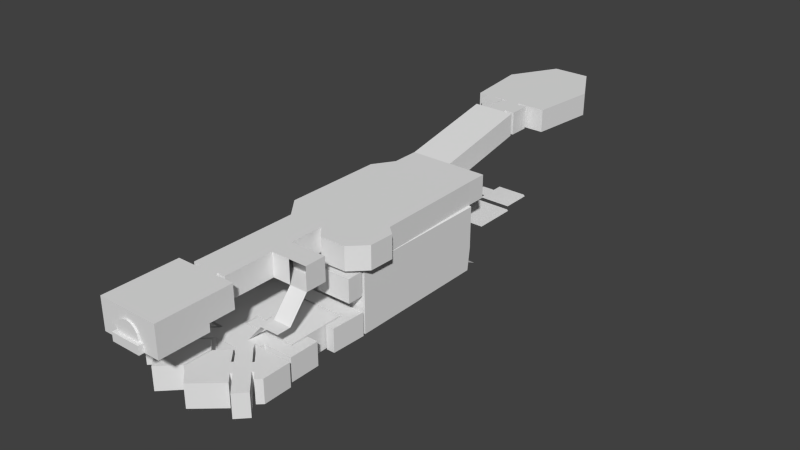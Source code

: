 # Source: Serenity.blend  (saved by Blender 2.76.0; exported with 4.5.12 LTS)
import bpy
from mathutils import Matrix  # noqa: F401  (used for matrix-valued properties, if any)

bpy.ops.wm.read_factory_settings(use_empty=True)
scene = bpy.context.scene
scene.name = 'Scene'

# ---- collections
col_collection_1 = bpy.data.collections.new('Collection 1'); scene.collection.children.link(col_collection_1)
col_collection_2 = bpy.data.collections.new('Collection 2'); scene.collection.children.link(col_collection_2)
col_collection_3 = bpy.data.collections.new('Collection 3'); scene.collection.children.link(col_collection_3)

# ---- world
world_world = bpy.data.worlds.new('World'); scene.world = world_world
world_world.color = (0.05088, 0.05088, 0.05088)
world_world.use_sun_shadow = False
world_world.sun_shadow_jitter_overblur = 0.0
world_world.cycles.sampling_method = 'MANUAL'
world_world.cycles.sample_map_resolution = 256

# ---- meshes
me_cube_001 = bpy.data.meshes.new('Cube.001')
me_cube_001.from_pydata([(-2.088, -0.4175, -0.08212), (-2.088, -0.4175, -0.003837), (-1.665, 0.4175, -0.08212), (-1.665, 0.4175, 0.1681), (-1.535, -1.126, -0.08212), (-1.535, -1.126, -0.003837), (-0.7666, -0.7025, -0.08212), (-0.7666, -0.7025, 0.1681), (-3.361, -0.4175, -0.08212), (-3.361, -0.4175, -0.003837), (-3.784, 0.4175, -0.08212), (-3.784, 0.4175, 0.1681), (-3.917, -1.08, -0.08212), (-3.917, -1.08, -0.003837), (-4.65, -0.6584, -0.08212), (-4.65, -0.6584, 0.1681), (-1.535, -1.762, -0.003837), (-1.535, -1.762, -0.08212), (-0.7666, -1.762, -0.08212), (-0.7666, -1.762, 0.1681), (-2.052, -0.36, -0.08212), (-1.683, 0.3708, -0.08212), (-1.478, -1.092, -0.08212), (-0.8357, -0.7394, -0.08212), (-3.386, -0.3722, -0.08212), (-3.745, 0.3506, -0.08212), (-3.931, -0.9878, -0.08212), (-4.529, -0.6532, -0.08212), (-0.8357, -1.7, -0.08212), (-1.466, -1.7, -0.08212), (-2.052, -0.36, -0.9237), (-1.683, 0.3708, -0.9237), (-1.478, -1.092, -0.9237), (-0.8357, -0.7394, -0.9237), (-3.386, -0.3722, -0.9237), (-3.745, 0.3506, -0.9237), (-3.931, -0.9878, -0.9237), (-4.529, -0.6532, -0.9237), (-0.8357, -1.7, -0.9237), (-1.466, -1.7, -0.9237)], [], [(3, 1, 0, 2), (2, 10, 11, 3), (9, 8, 0, 1), (7, 5, 4, 6), (5, 1, 0, 4), (7, 3, 1, 5), (3, 7, 6, 2), (0, 8, 24, 20), (11, 9, 1, 3), (11, 10, 8, 9), (15, 14, 12, 13), (13, 12, 8, 9), (15, 13, 9, 11), (11, 10, 14, 15), (2, 6, 23, 21), (10, 2, 21, 25), (19, 18, 6, 7), (5, 4, 17, 16), (7, 5, 16, 19), (17, 18, 19, 16), (6, 18, 28, 23), (27, 25, 35, 37), (22, 20, 30, 32), (29, 22, 32, 39), (26, 27, 37, 36), (4, 0, 20, 22), (18, 17, 29, 28), (8, 12, 26, 24), (14, 10, 25, 27), (17, 4, 22, 29), (12, 14, 27, 26), (20, 24, 34, 30), (23, 28, 38, 33), (25, 21, 31, 35), (24, 26, 36, 34), (21, 23, 33, 31), (28, 29, 39, 38)])
_uv = me_cube_001.uv_layers.new(name='UVMap')
_uv.uv.foreach_set('vector', [0.3756, 0.9418, 0.188, 0.9074, 0.188, 0.8917, 0.3756, 0.8917, 0.6935, 0.5443, 0.4076, 0.7308, 0.3908, 0.6905, 0.6642, 0.5086, 0.2652, 0.5262, 0.2477, 0.5147, 0.5083, 0.3204, 0.5185, 0.3368, 0.5517, 0.9418, 0.3759, 0.9074, 0.3759, 0.8917, 0.5517, 0.8917, 0.7154, 0.2422, 0.5188, 0.3366, 0.5083, 0.3204, 0.7113, 0.224, 0.8005, 0.366, 0.665, 0.5079, 0.5188, 0.3366, 0.7154, 0.2422, 0.665, 0.5079, 0.8005, 0.366, 0.8346, 0.3873, 0.6935, 0.5443, 0.5083, 0.3204, 0.2477, 0.5147, 0.2394, 0.5103, 0.5013, 0.304, 0.3908, 0.6905, 0.2652, 0.5262, 0.5185, 0.3368, 0.6642, 0.5086, 0.1878, 0.8917, 0.1878, 0.9418, 0.0001232, 0.9418, 0.0001232, 0.9261, 0.2849, 0.6954, 0.2769, 0.7151, 0.2239, 0.6669, 0.2343, 0.6647, 0.2343, 0.6647, 0.2239, 0.6669, 0.2477, 0.5147, 0.2649, 0.5264, 0.2849, 0.6954, 0.2343, 0.6647, 0.2649, 0.5264, 0.3899, 0.691, 0.3899, 0.691, 0.4076, 0.7308, 0.2769, 0.7151, 0.2849, 0.6954, 0.6935, 0.5443, 0.8346, 0.3873, 0.8419, 0.3886, 0.6987, 0.5492, 0.4076, 0.7308, 0.6935, 0.5443, 0.6987, 0.5492, 0.4116, 0.7395, 0.8167, 0.2874, 0.8366, 0.2834, 0.8346, 0.3873, 0.8012, 0.3653, 0.7157, 0.242, 0.7113, 0.224, 0.8036, 0.2444, 0.8004, 0.2507, 0.8012, 0.3653, 0.7157, 0.242, 0.8004, 0.2507, 0.8167, 0.2874, 0.8036, 0.2444, 0.8366, 0.2834, 0.8167, 0.2874, 0.8004, 0.2507, 0.8346, 0.3873, 0.8366, 0.2834, 0.8437, 0.28, 0.8419, 0.3886, 0.2692, 0.7215, 0.4116, 0.7395, 0.4358, 0.8914, 0.1618, 0.8606, 0.708, 0.2138, 0.5013, 0.304, 0.3611, 0.06419, 0.714, 0.0001232, 0.8068, 0.2409, 0.708, 0.2138, 0.714, 0.0001232, 0.8975, 0.08234, 0.2166, 0.6689, 0.2692, 0.7215, 0.1618, 0.8606, 0.02935, 0.7315, 0.7113, 0.224, 0.5083, 0.3204, 0.5013, 0.304, 0.708, 0.2138, 0.8366, 0.2834, 0.8036, 0.2444, 0.8068, 0.2409, 0.8437, 0.28, 0.2477, 0.5147, 0.2239, 0.6669, 0.2166, 0.6689, 0.2394, 0.5103, 0.2769, 0.7151, 0.4076, 0.7308, 0.4116, 0.7395, 0.2692, 0.7215, 0.8036, 0.2444, 0.7113, 0.224, 0.708, 0.2138, 0.8068, 0.2409, 0.2239, 0.6669, 0.2769, 0.7151, 0.2692, 0.7215, 0.2166, 0.6689, 0.5013, 0.304, 0.2394, 0.5103, 0.0001232, 0.4346, 0.3611, 0.06419, 0.8419, 0.3886, 0.8437, 0.28, 0.9999, 0.2065, 0.9999, 0.4379, 0.4116, 0.7395, 0.6987, 0.5492, 0.8051, 0.6771, 0.4358, 0.8914, 0.2394, 0.5103, 0.2166, 0.6689, 0.02935, 0.7315, 0.0001232, 0.4346, 0.6987, 0.5492, 0.8419, 0.3886, 0.9999, 0.4379, 0.8051, 0.6771, 0.8437, 0.28, 0.8068, 0.2409, 0.8975, 0.08234, 0.9999, 0.2065])
me_cube_001.use_remesh_preserve_volume = False
me_cube_001.use_remesh_preserve_attributes = False
me_cube_001.use_mirror_vertex_groups = False
me_cube_001.update()
me_cube = bpy.data.meshes.new('Cube')
me_cube.from_pydata([(-1.938, -4.252, -0.07535), (-1.938, -4.252, 1.0), (-1.938, 0.8127, -0.07535), (-1.938, 0.8127, 1.0), (1.938, -4.252, -0.07535), (1.938, -4.252, 1.0), (1.938, 0.8127, -0.07535), (1.938, 0.8127, 1.0), (1.192e-07, 0.6942, 2.88), (1.192e-07, -3.832, 2.88), (0.5846, 0.6942, 2.764), (0.5846, -3.832, 2.764), (1.08, 0.6942, 2.433), (1.08, -3.832, 2.433), (1.411, 0.6942, 1.937), (1.411, -3.832, 1.937), (1.528, 0.6942, 1.353), (1.528, -3.832, 1.353), (1.411, 0.6942, 0.7682), (1.411, -3.832, 0.7682), (1.08, 0.6942, 0.2726), (1.08, -3.832, 0.2726), (0.5846, 0.6942, -0.05852), (0.5846, -3.832, -0.05852), (3.499e-07, 0.6942, -0.1748), (3.499e-07, -3.832, -0.1748), (-0.5846, 0.6942, -0.05852), (-0.5846, -3.832, -0.05852), (-1.08, 0.6942, 0.2726), (-1.08, -3.832, 0.2726), (-1.411, 0.6942, 0.7682), (-1.411, -3.832, 0.7682), (-1.528, 0.6942, 1.353), (-1.528, -3.832, 1.353), (-1.411, 0.6942, 1.937), (-1.411, -3.832, 1.937), (-1.08, 0.6942, 2.433), (-1.08, -3.832, 2.433), (-0.5846, 0.6942, 2.764), (-0.5846, -3.832, 2.764)], [], [(1, 3, 2, 0), (3, 7, 6, 2), (7, 5, 4, 6), (5, 1, 0, 4), (0, 2, 6, 4), (5, 7, 3, 1), (8, 9, 11, 10), (10, 11, 13, 12), (12, 13, 15, 14), (14, 15, 17, 16), (16, 17, 19, 18), (18, 19, 21, 20), (20, 21, 23, 22), (22, 23, 25, 24), (24, 25, 27, 26), (26, 27, 29, 28), (28, 29, 31, 30), (30, 31, 33, 32), (32, 33, 35, 34), (34, 35, 37, 36), (11, 9, 39, 37, 35, 33, 31, 29, 27, 25, 23, 21, 19, 17, 15, 13), (38, 39, 9, 8), (36, 37, 39, 38), (8, 10, 12, 14, 16, 18, 20, 22, 24, 26, 28, 30, 32, 34, 36, 38)])
_uv = me_cube.uv_layers.new(name='UVMap')
_uv.uv.foreach_set('vector', [0.0, 0.0, 1.0, 0.0, 1.0, 1.0, 0.0, 1.0, 0.0, 0.0, 1.0, 0.0, 1.0, 1.0, 0.0, 1.0, 0.0, 0.0, 1.0, 0.0, 1.0, 1.0, 0.0, 1.0, 0.0, 0.0, 1.0, 0.0, 1.0, 1.0, 0.0, 1.0, 0.0, 0.0, 1.0, 0.0, 1.0, 1.0, 0.0, 1.0, 0.0, 0.0, 1.0, 0.0, 1.0, 1.0, 0.0, 1.0, 0.0, 0.0, 1.0, 0.0, 1.0, 1.0, 0.0, 1.0, 0.0, 0.0, 1.0, 0.0, 1.0, 1.0, 0.0, 1.0, 0.0, 0.0, 1.0, 0.0, 1.0, 1.0, 0.0, 1.0, 0.0, 0.0, 1.0, 0.0, 1.0, 1.0, 0.0, 1.0, 0.0, 0.0, 1.0, 0.0, 1.0, 1.0, 0.0, 1.0, 0.0, 0.0, 1.0, 0.0, 1.0, 1.0, 0.0, 1.0, 0.0, 0.0, 1.0, 0.0, 1.0, 1.0, 0.0, 1.0, 0.0, 0.0, 1.0, 0.0, 1.0, 1.0, 0.0, 1.0, 0.0, 0.0, 1.0, 0.0, 1.0, 1.0, 0.0, 1.0, 0.0, 0.0, 1.0, 0.0, 1.0, 1.0, 0.0, 1.0, 0.0, 0.0, 1.0, 0.0, 1.0, 1.0, 0.0, 1.0, 0.0, 0.0, 1.0, 0.0, 1.0, 1.0, 0.0, 1.0, 0.0, 0.0, 1.0, 0.0, 1.0, 1.0, 0.0, 1.0, 0.0, 0.0, 1.0, 0.0, 1.0, 1.0, 0.0, 1.0, 0.5, 1.0, 0.6913, 0.9619, 0.8536, 0.8536, 0.9619, 0.6913, 1.0, 0.5, 0.9619, 0.3087, 0.8536, 0.1464, 0.6913, 0.03806, 0.5, 0.0, 0.3087, 0.03806, 0.1464, 0.1464, 0.03806, 0.3087, 0.0, 0.5, 0.03806, 0.6913, 0.1464, 0.8536, 0.3087, 0.9619, 0.0, 0.0, 1.0, 0.0, 1.0, 1.0, 0.0, 1.0, 0.0, 0.0, 1.0, 0.0, 1.0, 1.0, 0.0, 1.0, 0.5, 1.0, 0.6913, 0.9619, 0.8536, 0.8536, 0.9619, 0.6913, 1.0, 0.5, 0.9619, 0.3087, 0.8536, 0.1464, 0.6913, 0.03806, 0.5, 0.0, 0.3087, 0.03806, 0.1464, 0.1464, 0.03806, 0.3087, 0.0, 0.5, 0.03806, 0.6913, 0.1464, 0.8536, 0.3087, 0.9619])
me_cube.use_remesh_preserve_volume = False
me_cube.use_remesh_preserve_attributes = False
me_cube.use_mirror_vertex_groups = False
me_cube.update()
me_plane = bpy.data.meshes.new('Plane')
me_plane.from_pydata([(-7.029, 37.21, 2.573), (4.708, 37.21, 2.573), (-3.586, 43.27, 2.573), (1.29, 43.27, 2.573), (-6.071, 28.59, 2.573), (3.75, 28.59, 2.573), (-4.884, 28.59, 2.573), (1.412, 28.59, 2.573), (1.412, 27.02, 2.573), (-2.229, 28.2, 2.573), (-4.047, 12.3, 0.0), (1.412, 12.3, 0.0), (-4.047, 8.774, 0.0), (1.412, 9.678, 0.0), (6.323, 12.3, 0.0), (6.323, 9.678, 0.0), (-3.117, 37.21, 2.573), (0.7955, 37.21, 2.573), (-0.3349, 43.27, 2.573), (-1.96, 43.27, 2.573), (-2.229, 28.59, 2.573), (-2.229, 27.02, 2.573), (0.954, -16.82, 3.0), (1.412, 6.146, 0.0), (-5.766, 6.146, 0.0), (3.502, 6.146, 0.0), (-3.602, -9.535, 0.0), (0.954, -9.535, 0.0), (-5.811, -6.759, 0.0), (6.4, 6.146, 0.0), (2.476, -11.25, 0.0), (6.586, -4.901, 0.0), (5.765, -11.21, 0.0), (7.834, -5.997, 0.0), (7.743, -9.275, 0.0), (-3.602, -14.03, 3.0), (-3.602, -14.03, 0.0), (0.954, -14.03, 0.0), (-3.602, -16.82, 0.0), (0.954, -16.82, 0.0), (-3.602, -23.28, 0.0), (0.954, -23.28, 0.0), (-3.602, -33.38, 0.0), (1.138, -33.38, 0.0), (1.138, -33.38, -1.001), (2.584, -33.38, -1.001), (-5.364, -33.38, 0.0), (2.584, -33.38, 0.0), (4.763, 9.678, 0.0), (4.763, 12.3, 0.0), (6.323, 4.799, -3.5), (4.763, 4.799, -3.5), (3.344, -14.03, 0.0), (3.344, -16.82, 0.0), (5.687, -14.03, 0.0), (5.687, -16.82, 0.0), (3.344, -19.35, -2.966), (5.687, -19.35, -2.966), (3.344, -21.16, -2.966), (5.687, -21.16, -2.966), (-1.422, -19.35, -8.423), (-1.422, -21.16, -8.423), (-3.556, 28.59, 2.573), (-7.029, 37.21, 5.573), (4.708, 37.21, 5.573), (-3.586, 43.27, 5.573), (1.29, 43.27, 5.573), (-6.071, 28.59, 5.573), (3.75, 28.59, 5.573), (-4.884, 28.59, 5.573), (1.412, 27.02, 5.573), (1.412, 28.2, 2.573), (-4.047, 12.3, 3.0), (1.412, 12.3, 3.0), (-0.3349, 43.27, 5.573), (-1.96, 43.27, 5.573), (-4.745, 28.44, 2.573), (-4.745, 27.17, 2.573), (-4.002, 27.17, 2.573), (-3.565, 28.44, 2.573), (-2.386, 28.44, 2.573), (-2.386, 27.17, 2.573), (-4.745, 28.59, 2.573), (-3.556, 28.59, 5.573), (-2.229, 28.59, 5.573), (-2.229, 27.02, 5.573), (-2.386, 27.17, 5.573), (-4.745, 28.44, 5.573), (-4.745, 27.17, 5.573), (-4.002, 27.17, 5.573), (-3.565, 28.44, 5.573), (-2.386, 28.44, 5.573), (-4.745, 28.59, 5.573), (-4.047, 25.02, 2.573), (1.412, 25.02, 2.573), (-2.229, 25.02, 2.573), (-2.229, 28.2, 5.573), (0.1039, 25.02, 5.573), (-4.047, 25.02, 5.573), (1.412, 25.51, 5.573), (-1.663, 28.59, 2.573), (0.07481, 28.59, 2.573), (-1.663, 28.2, 2.573), (0.07481, 28.2, 2.573), (1.412, 25.51, 2.573), (-2.229, 25.51, 2.573), (1.412, 25.02, 5.573), (-1.67, 25.02, 2.573), (0.1039, 25.02, 2.573), (-1.67, 25.51, 2.573), (0.1039, 25.51, 2.573), (-2.229, 25.02, 5.573), (-2.229, 25.51, 5.573), (-1.67, 25.02, 5.573), (-1.67, 25.51, 5.573), (0.1039, 25.51, 5.573), (1.412, 28.59, 5.573), (1.412, 28.2, 5.573), (-1.663, 28.59, 5.573), (0.07481, 28.59, 5.573), (-1.663, 28.2, 5.573), (0.07481, 28.2, 5.573), (3.502, 9.678, 0.0), (3.502, 12.3, 0.0), (-4.047, 8.774, 3.0), (6.323, 12.3, 3.0), (6.323, 9.678, 3.0), (-3.602, -16.82, 3.0), (-5.766, 6.146, 3.0), (-3.602, -9.535, 3.0), (0.954, -9.535, 3.0), (-5.811, -6.759, 3.0), (6.4, 6.146, 3.0), (2.476, -11.25, 3.0), (6.586, -4.901, 3.0), (5.765, -11.21, 3.0), (7.834, -5.997, 3.0), (7.743, -9.275, 3.0), (0.954, -14.03, 3.0), (4.763, 12.3, 3.0), (3.502, 12.3, 3.0), (-3.602, -23.28, 3.0), (-3.602, -33.38, 3.0), (1.138, -33.38, 3.0), (-3.602, -27.02, -1.001), (-5.364, -27.02, -1.001), (-5.364, -33.38, 3.0), (2.584, -33.38, 3.0), (3.344, -14.03, 3.0), (3.344, -16.82, 3.0), (5.687, -14.03, 3.0), (5.687, -16.82, 3.0), (2.584, -27.02, 3.0), (-5.364, -27.02, 3.0), (-3.602, -27.02, 0.0), (1.022, -27.02, 0.0), (-5.364, -27.02, 0.0), (2.584, -27.02, 0.0), (-2.587, -23.28, 0.0), (-0.09541, -23.28, 0.0), (-2.587, -27.02, 0.0), (-0.09541, -27.02, 0.0), (0.962, -23.72, 0.0), (2.584, -23.72, 0.0), (-3.602, -23.72, 0.0), (-5.364, -23.72, 0.0), (-0.09541, -23.72, 0.0), (-2.587, -23.72, 0.0), (-0.09541, -23.28, 3.0), (0.954, -23.28, 3.0), (0.962, -23.72, 3.0), (2.584, -23.72, 3.0), (-5.364, -33.38, -1.001), (-3.602, -33.38, -1.001), (-2.587, -23.28, 3.0), (-3.602, -23.72, 3.0), (-5.364, -23.72, 3.0), (-0.09541, -23.72, 3.0), (-2.587, -23.72, 3.0), (1.022, -27.02, -1.001), (2.584, -27.02, -1.001), (-0.09541, -27.02, -1.001), (-2.587, -27.02, -1.001), (-1.148, 43.27, 2.573)], [], [(17, 1, 3, 18), (11, 10, 12, 13), (49, 48, 15, 14), (1, 17, 7, 5), (0, 16, 19, 2), (16, 17, 18, 183, 19), (71, 103, 102, 9, 21, 8), (54, 55, 151, 150), (179, 44, 45, 180), (27, 26, 36, 37), (53, 39, 22, 149), (33, 30, 32, 34), (42, 46, 146, 142), (23, 12, 24), (38, 36, 35, 127), (37, 36, 38, 39), (39, 38, 40, 158, 159, 41), (31, 27, 30, 33), (156, 46, 172, 145), (160, 154, 144, 182), (165, 164, 175, 176), (123, 122, 48, 49), (15, 48, 51, 50), (37, 39, 53, 52), (52, 53, 55, 54), (55, 53, 56, 57), (57, 56, 58, 59), (58, 56, 60, 61), (16, 0, 4, 6, 82, 62), (62, 79, 90, 83), (79, 80, 91, 90), (17, 16, 62, 20, 100, 101, 7), (94, 108, 107, 95, 93, 10, 11), (18, 3, 66, 74), (3, 1, 64, 66), (19, 183, 18, 74, 75), (2, 19, 75, 65), (4, 0, 63, 67), (1, 5, 68, 64), (0, 2, 65, 63), (80, 79, 78, 81), (76, 82, 92, 87), (78, 77, 88, 89), (79, 76, 77, 78), (77, 76, 87, 88), (62, 82, 76, 79), (80, 81, 86, 91), (82, 6, 69, 92), (20, 62, 83, 84), (81, 78, 89, 86), (101, 103, 121, 119), (6, 4, 67, 69), (21, 9, 96, 85), (7, 101, 119, 116), (109, 105, 112, 114), (103, 71, 117, 121), (104, 110, 115, 99), (110, 108, 97, 115), (10, 93, 98, 72), (102, 100, 118, 120), (101, 100, 102, 103), (93, 95, 111, 98), (8, 21, 105, 109, 110, 104), (107, 109, 114, 113), (110, 109, 107, 108), (95, 107, 113, 111), (105, 21, 85, 112), (108, 94, 106, 97), (106, 94, 11, 73), (8, 104, 99, 70), (5, 7, 116, 68), (71, 8, 70, 117), (100, 20, 84, 118), (9, 102, 120, 96), (29, 31, 134, 132), (14, 15, 126, 125), (11, 123, 140, 73), (173, 144, 145, 172), (34, 32, 135, 137), (49, 14, 125, 139), (27, 37, 138, 130), (32, 30, 133, 135), (26, 28, 131, 129), (30, 27, 130, 133), (132, 126, 15, 29), (33, 34, 137, 136), (28, 24, 128, 131), (24, 12, 124, 128), (31, 33, 136, 134), (123, 49, 139, 140), (12, 10, 72, 124), (11, 13, 122, 123), (13, 23, 25, 122), (13, 12, 23), (43, 42, 142, 143), (23, 24, 28, 26, 27), (27, 31, 29, 25, 23), (157, 47, 147, 152), (52, 54, 150, 148), (161, 166, 181), (40, 38, 127, 141), (47, 43, 143, 147), (37, 52, 148, 138), (36, 26, 129, 35), (128, 132, 134, 131), (138, 35, 129, 130), (129, 131, 134, 130), (135, 133, 130, 134, 136, 137), (125, 126, 132, 128, 124, 72, 73, 140, 139), (72, 98, 111, 113, 97, 106, 73), (97, 113, 114, 115), (88, 87, 92, 83, 90, 91, 86, 89), (117, 70, 99, 115, 114, 112, 85, 96, 120, 121), (120, 118, 119, 121), (65, 75, 74, 66, 64, 68, 116, 119, 118, 84, 83, 92, 69, 67, 63), (22, 127, 35, 138, 148, 150, 151, 149), (152, 147, 143, 142, 146, 153), (43, 47, 45, 44), (162, 155, 157, 163), (167, 164, 154, 160), (46, 156, 153, 146), (162, 166, 161, 155), (182, 167, 160), (159, 158, 167, 166), (167, 158, 174, 178), (164, 167, 178, 175), (159, 166, 177, 168), (155, 161, 181, 179), (46, 42, 173, 172), (154, 164, 165, 156), (182, 181, 166, 167), (47, 157, 180, 45), (42, 43, 44, 173), (157, 155, 179, 180), (41, 159, 168, 169), (162, 163, 171, 170), (154, 156, 145, 144), (179, 181, 182, 144, 173, 44), (166, 162, 170, 177), (39, 41, 169, 22), (127, 22, 169, 168, 174, 141), (177, 178, 174, 168), (163, 157, 152, 171), (156, 165, 176, 153), (158, 40, 141, 174), (170, 171, 152, 153, 176, 175, 178, 177)])
_uv = me_plane.uv_layers.new(name='UVMap')
_uv.uv.foreach_set('vector', [0.1271, 0.08016, 0.04447, 0.08136, 0.1136, 0.001495, 0.1479, 0.0009968, 0.1265, 0.4053, 0.2417, 0.4036, 0.2435, 0.4495, 0.1278, 0.4394, 0.05573, 0.4063, 0.05704, 0.4404, 0.02411, 0.4409, 0.02281, 0.4068, 0.04447, 0.08136, 0.1271, 0.08016, 0.1183, 0.1925, 0.06898, 0.1932, 0.2922, 0.07776, 0.2096, 0.07896, 0.1822, 0.0004984, 0.2165, 0.0, 0.2096, 0.07896, 0.1271, 0.08016, 0.1479, 0.0009968, 0.1651, 0.0007476, 0.1822, 0.0004984, 0.1185, 0.1976, 0.1468, 0.1972, 0.1834, 0.1966, 0.1954, 0.1965, 0.196, 0.2118, 0.1191, 0.2129, 0.9648, 0.1853, 0.906, 0.1853, 0.906, 0.1463, 0.9648, 0.1463, 0.1543, 0.9168, 0.155, 0.9996, 0.1245, 1.0, 0.1213, 0.9173, 0.147, 0.6892, 0.2432, 0.6878, 0.2454, 0.7462, 0.1492, 0.7476, 0.9741, 0.2306, 0.9236, 0.2306, 0.9236, 0.1915, 0.9741, 0.1915, 0.0, 0.6452, 0.1157, 0.7119, 0.04628, 0.7125, 0.00355, 0.6879, 0.906, 0.0805, 0.906, 0.1034, 0.8426, 0.1034, 0.8426, 0.0805, 0.1295, 0.4853, 0.2435, 0.4495, 0.2811, 0.4831, 0.6404, 0.5507, 0.6351, 0.5146, 0.6981, 0.5111, 0.7035, 0.5472, 0.1492, 0.7476, 0.2454, 0.7462, 0.2468, 0.7825, 0.1506, 0.7839, 0.1506, 0.7839, 0.2468, 0.7825, 0.25, 0.8666, 0.2286, 0.8669, 0.176, 0.8677, 0.1538, 0.868, 0.02581, 0.6306, 0.147, 0.6892, 0.1157, 0.7119, 0.0, 0.6452, 0.8603, 0.2344, 0.8603, 0.3171, 0.8391, 0.3171, 0.8391, 0.2344, 0.9949, 0.2335, 0.9949, 0.2467, 0.9738, 0.2467, 0.9738, 0.2335, 0.9646, 0.5442, 0.9274, 0.5442, 0.9274, 0.5052, 0.9646, 0.5052, 0.08234, 0.4059, 0.08365, 0.44, 0.05704, 0.4404, 0.05573, 0.4063, 0.02411, 0.4409, 0.05704, 0.4404, 0.05949, 0.5046, 0.02657, 0.5051, 0.1492, 0.7476, 0.1506, 0.7839, 0.1002, 0.7846, 0.09878, 0.7484, 0.09878, 0.7484, 0.1002, 0.7846, 0.05071, 0.7853, 0.04932, 0.7491, 0.9271, 2.665e-09, 0.9766, 0.0, 0.9766, 0.0386, 0.9271, 0.0386, 0.9402, 0.47, 0.9402, 0.5005, 0.902, 0.5005, 0.902, 0.47, 0.8638, 0.4274, 0.902, 0.4277, 0.902, 0.4987, 0.8638, 0.4984, 0.2096, 0.07896, 0.2922, 0.07776, 0.2763, 0.1902, 0.2512, 0.1906, 0.2483, 0.1906, 0.2232, 0.191, 0.7758, 0.6026, 0.7726, 0.6026, 0.7726, 0.5636, 0.7758, 0.5636, 0.9897, 0.1853, 0.9648, 0.1853, 0.9648, 0.1463, 0.9897, 0.1463, 0.1271, 0.08016, 0.2096, 0.07896, 0.2232, 0.191, 0.1952, 0.1914, 0.1832, 0.1916, 0.1466, 0.1921, 0.1183, 0.1925, 0.1201, 0.2389, 0.1477, 0.2385, 0.1852, 0.238, 0.197, 0.2378, 0.2353, 0.2372, 0.2417, 0.4036, 0.1265, 0.4053, 0.7793, 0.5263, 0.7793, 0.5052, 0.8426, 0.5052, 0.8426, 0.5263, 0.8426, 0.0, 0.8426, 0.07954, 0.7793, 0.07954, 0.7793, 4.964e-08, 0.7793, 0.5475, 0.7793, 0.5369, 0.7793, 0.5263, 0.8426, 0.5263, 0.8426, 0.5475, 0.7793, 0.5686, 0.7793, 0.5475, 0.8426, 0.5475, 0.8426, 0.5686, 0.7159, 0.4155, 0.7159, 0.3036, 0.7793, 0.3036, 0.7793, 0.4155, 0.8426, 0.07954, 0.8426, 0.1915, 0.7793, 0.1915, 0.7793, 0.07954, 0.7159, 0.3036, 0.7159, 0.2238, 0.7793, 0.2238, 0.7793, 0.3036, 0.1986, 0.1933, 0.2235, 0.1929, 0.2333, 0.2093, 0.1992, 0.2098, 0.8061, 0.5686, 0.8093, 0.5686, 0.8093, 0.6077, 0.8061, 0.6077, 0.9393, 0.3086, 0.9236, 0.3086, 0.9236, 0.2696, 0.9393, 0.2696, 0.2235, 0.1929, 0.2484, 0.1926, 0.249, 0.2091, 0.2333, 0.2093, 0.7793, 0.5686, 0.8061, 0.5686, 0.8061, 0.6077, 0.7793, 0.6077, 0.2232, 0.191, 0.2483, 0.1906, 0.2484, 0.1926, 0.2235, 0.1929, 0.9895, 0.5832, 0.9627, 0.5832, 0.9627, 0.5442, 0.9895, 0.5442, 0.9891, 0.3562, 0.9862, 0.3562, 0.9862, 0.3171, 0.9891, 0.3171, 0.9551, 0.07764, 0.9271, 0.07764, 0.9271, 0.0386, 0.9551, 0.0386, 0.9734, 0.3086, 0.9393, 0.3086, 0.9393, 0.2696, 0.9734, 0.2696, 0.9903, 0.3796, 0.9985, 0.3796, 0.9985, 0.4186, 0.9903, 0.4186, 0.9862, 0.3562, 0.9611, 0.3562, 0.9611, 0.3171, 0.9862, 0.3171, 0.7477, 0.5636, 0.7726, 0.5636, 0.7726, 0.6026, 0.7477, 0.6026, 0.8638, 0.397, 0.8638, 0.3796, 0.9271, 0.3796, 0.9271, 0.397, 0.9882, 0.0386, 1.0, 0.0386, 1.0, 0.07764, 0.9882, 0.07764, 0.8375, 0.6077, 0.8093, 0.6077, 0.8093, 0.5686, 0.8375, 0.5686, 0.9903, 0.4186, 0.9627, 0.4186, 0.9627, 0.3796, 0.9903, 0.3796, 0.9995, 0.3562, 0.9891, 0.3562, 0.9891, 0.3171, 0.9995, 0.3171, 0.5845, 0.1736, 0.6528, 0.003554, 0.7159, 0.0, 0.6476, 0.1701, 0.991, 0.5052, 0.9992, 0.5052, 0.9992, 0.5442, 0.991, 0.5442, 0.1466, 0.1921, 0.1832, 0.1916, 0.1834, 0.1966, 0.1468, 0.1972, 0.9738, 0.2696, 0.9354, 0.2696, 0.9354, 0.2306, 0.9738, 0.2306, 0.1191, 0.2129, 0.196, 0.2118, 0.1967, 0.2314, 0.1849, 0.2316, 0.1475, 0.2321, 0.1199, 0.2325, 0.9999, 0.5832, 0.9895, 0.5832, 0.9895, 0.5442, 0.9999, 0.5442, 0.1475, 0.2321, 0.1849, 0.2316, 0.1852, 0.238, 0.1477, 0.2385, 0.9354, 0.2696, 0.9236, 0.2696, 0.9236, 0.2306, 0.9354, 0.2306, 0.7159, 0.5636, 0.7477, 0.5636, 0.7477, 0.6026, 0.7159, 0.6026, 0.9902, 0.1425, 0.9625, 0.1425, 0.9625, 0.1034, 0.9902, 0.1034, 0.7793, 0.1915, 0.8391, 0.2043, 0.8391, 0.3796, 0.7793, 0.3668, 0.9309, 0.5442, 0.9627, 0.5442, 0.9627, 0.5832, 0.9309, 0.5832, 0.8638, 0.4274, 0.8638, 0.397, 0.9271, 0.397, 0.9271, 0.4274, 0.906, 0.5442, 0.9309, 0.5442, 0.9309, 0.5832, 0.906, 0.5832, 0.9671, 0.07764, 0.9551, 0.07764, 0.9551, 0.0386, 0.9671, 0.0386, 0.9975, 0.4664, 0.9855, 0.4664, 0.9855, 0.4274, 0.9975, 0.4274, 0.7159, 0.1438, 0.7159, 6.205e-09, 0.7793, 0.0, 0.7793, 0.1438, 0.7159, 0.2238, 0.7159, 0.1897, 0.7793, 0.1897, 0.7793, 0.2238, 0.7159, 0.5636, 0.7159, 0.5364, 0.7793, 0.5364, 0.7793, 0.5636, 0.2551, 0.9981, 0.2519, 0.9154, 0.2891, 0.9148, 0.2922, 0.9976, 0.906, 0.1034, 0.906, 0.1292, 0.8426, 0.1292, 0.8426, 0.1034, 0.7159, 0.52, 0.7159, 0.4997, 0.7793, 0.4997, 0.7793, 0.52, 0.906, 0.5052, 0.906, 0.5637, 0.8426, 0.5637, 0.8426, 0.5052, 0.906, 0.1292, 0.906, 0.172, 0.8426, 0.172, 0.8426, 0.1292, 0.6264, 0.4564, 0.6212, 0.421, 0.6843, 0.4175, 0.6895, 0.4528, 0.9271, 0.3796, 0.9627, 0.3796, 0.9627, 0.4186, 0.9271, 0.4186, 0.7793, 0.1438, 0.7793, 0.1897, 0.7159, 0.1897, 0.7159, 0.1438, 0.9653, 0.4274, 0.9653, 0.47, 0.902, 0.47, 0.902, 0.4274, 0.6212, 0.421, 0.5964, 0.2538, 0.6594, 0.2503, 0.6843, 0.4175, 0.5964, 0.2538, 0.5912, 0.2193, 0.6543, 0.2157, 0.6594, 0.2503, 0.991, 0.5442, 0.9646, 0.5442, 0.9646, 0.5052, 0.991, 0.5052, 0.7159, 0.5364, 0.7159, 0.52, 0.7793, 0.52, 0.7793, 0.5364, 0.5912, 0.2193, 0.5845, 0.1736, 0.6476, 0.1701, 0.6543, 0.2157, 0.1265, 0.4053, 0.1278, 0.4394, 0.08365, 0.44, 0.08234, 0.4059, 0.1278, 0.4394, 0.1295, 0.4853, 0.0854, 0.486, 0.08365, 0.44, 0.1278, 0.4394, 0.2435, 0.4495, 0.1295, 0.4853, 0.906, 0.01881, 0.906, 0.0805, 0.8426, 0.0805, 0.8426, 0.01881, 0.1295, 0.4853, 0.2811, 0.4831, 0.2884, 0.651, 0.2432, 0.6878, 0.147, 0.6892, 0.147, 0.6892, 0.02581, 0.6306, 0.02423, 0.4869, 0.0854, 0.486, 0.1295, 0.4853, 0.8426, 0.4224, 0.8426, 0.5052, 0.7793, 0.5052, 0.7793, 0.4224, 0.9025, 0.3482, 0.9025, 0.3787, 0.8391, 0.3787, 0.8391, 0.3482, 0.9653, 0.4684, 0.9855, 0.4274, 0.9855, 0.4722, 0.6528, 0.6345, 0.6404, 0.5507, 0.7035, 0.5472, 0.7159, 0.631, 0.906, 0.0, 0.906, 0.01881, 0.8426, 0.01881, 0.8426, 6.205e-09, 0.9025, 0.3171, 0.9025, 0.3482, 0.8391, 0.3482, 0.8391, 0.3171, 0.6351, 0.5146, 0.6264, 0.4564, 0.6895, 0.4528, 0.6981, 0.5111, 0.5733, 0.5166, 0.3165, 0.5129, 0.3181, 0.3691, 0.5807, 0.3488, 0.4415, 0.2521, 0.5377, 0.2535, 0.5354, 0.312, 0.4392, 0.3106, 0.5354, 0.312, 0.5807, 0.3488, 0.3181, 0.3691, 0.4392, 0.3106, 0.3385, 0.2873, 0.408, 0.2878, 0.4392, 0.3106, 0.3181, 0.3691, 0.2922, 0.3545, 0.2958, 0.3119, 0.315, 0.5929, 0.3164, 0.5589, 0.3165, 0.5129, 0.5733, 0.5166, 0.5357, 0.5503, 0.534, 0.5961, 0.4187, 0.5944, 0.3746, 0.5938, 0.348, 0.5934, 0.534, 0.5961, 0.5276, 0.7628, 0.4892, 0.7622, 0.4774, 0.7621, 0.4399, 0.7615, 0.4123, 0.7611, 0.4187, 0.5944, 0.4399, 0.7615, 0.4774, 0.7621, 0.4772, 0.7685, 0.4397, 0.7679, 0.5412, 0.7909, 0.5406, 0.8075, 0.5405, 0.8094, 0.5154, 0.809, 0.5157, 0.8071, 0.4908, 0.8067, 0.4914, 0.7902, 0.5255, 0.7907, 0.4107, 0.8024, 0.4113, 0.7871, 0.4121, 0.7675, 0.4397, 0.7679, 0.4772, 0.7685, 0.4889, 0.7686, 0.4882, 0.7882, 0.4876, 0.8036, 0.4757, 0.8034, 0.439, 0.8029, 0.4757, 0.8034, 0.4755, 0.8085, 0.4388, 0.8079, 0.439, 0.8029, 0.5088, 1.0, 0.4744, 0.9995, 0.4401, 0.999, 0.4058, 0.9985, 0.3367, 0.9186, 0.3612, 0.8068, 0.4106, 0.8075, 0.4388, 0.8079, 0.4755, 0.8085, 0.4874, 0.8086, 0.5154, 0.809, 0.5405, 0.8094, 0.5435, 0.8094, 0.5685, 0.8098, 0.5845, 0.9222, 0.4429, 0.2159, 0.539, 0.2173, 0.5377, 0.2535, 0.4415, 0.2521, 0.391, 0.2514, 0.3416, 0.2507, 0.3429, 0.2145, 0.3924, 0.2152, 0.4135, 0.08273, 0.4167, 0.0, 0.4472, 0.0004433, 0.5473, 0.001897, 0.5845, 0.002437, 0.5813, 0.08516, 0.906, 0.01881, 0.906, 0.0, 0.9271, 0.0, 0.9271, 0.01881, 0.9402, 0.1034, 0.9389, 0.1463, 0.906, 0.1463, 0.906, 0.1034, 0.9025, 0.3171, 0.9239, 0.3171, 0.9239, 0.36, 0.9025, 0.36, 0.8603, 0.3171, 0.8603, 0.2344, 0.9236, 0.2344, 0.9236, 0.3171, 0.9402, 0.1034, 0.9625, 0.1034, 0.9625, 0.1463, 0.9389, 0.1463, 0.9671, 0.08144, 0.9882, 0.0386, 0.9882, 0.08144, 0.176, 0.8677, 0.2286, 0.8669, 0.2288, 0.8726, 0.1762, 0.8734, 0.9902, 0.1034, 0.9995, 0.1034, 0.9995, 0.1425, 0.9902, 0.1425, 0.9274, 0.5442, 0.906, 0.5442, 0.906, 0.5052, 0.9274, 0.5052, 0.999, 0.1853, 0.9897, 0.1853, 0.9897, 0.1463, 0.999, 0.1463, 0.9613, 0.4903, 0.9613, 0.5049, 0.9402, 0.5049, 0.9402, 0.4903, 0.906, 0.1034, 0.906, 0.0805, 0.9271, 0.0805, 0.9271, 0.1034, 0.9239, 0.36, 0.9239, 0.3171, 0.9611, 0.3171, 0.9611, 0.36, 0.2305, 0.9157, 0.1779, 0.9164, 0.1762, 0.8734, 0.2288, 0.8726, 0.8426, 0.5052, 0.8426, 0.4224, 0.8638, 0.4224, 0.8638, 0.5052, 0.906, 0.0805, 0.906, 0.01881, 0.9271, 0.01881, 0.9271, 0.0805, 0.9613, 0.47, 0.9613, 0.4903, 0.9402, 0.4903, 0.9402, 0.47, 0.9734, 0.2696, 0.9956, 0.2696, 0.9956, 0.3086, 0.9734, 0.3086, 0.8769, 0.6027, 0.8426, 0.6027, 0.8426, 0.5637, 0.8769, 0.5637, 0.9949, 0.2467, 0.9949, 0.2696, 0.9738, 0.2696, 0.9738, 0.2467, 0.1543, 0.9168, 0.1779, 0.9164, 0.2305, 0.9157, 0.2519, 0.9154, 0.2551, 0.9981, 0.155, 0.9996, 0.8992, 0.6027, 0.8769, 0.6027, 0.8769, 0.5637, 0.8992, 0.5637, 0.7159, 0.4997, 0.7159, 0.4155, 0.7793, 0.4155, 0.7793, 0.4997, 0.539, 0.2173, 0.4429, 0.2159, 0.4461, 0.1318, 0.4682, 0.1321, 0.5208, 0.1329, 0.5423, 0.1332, 0.4685, 0.1264, 0.521, 0.1271, 0.5208, 0.1329, 0.4682, 0.1321, 0.8426, 0.3796, 0.8426, 0.4224, 0.7793, 0.4224, 0.7793, 0.3796, 0.8603, 0.2344, 0.8603, 0.1915, 0.9236, 0.1915, 0.9236, 0.2344, 0.9741, 0.1915, 0.9955, 0.1915, 0.9955, 0.2306, 0.9741, 0.2306, 0.4461, 0.1261, 0.4119, 0.1256, 0.4135, 0.08273, 0.5813, 0.08516, 0.5797, 0.128, 0.5425, 0.1275, 0.521, 0.1271, 0.4685, 0.1264])
me_plane.use_remesh_preserve_volume = False
me_plane.use_remesh_preserve_attributes = False
me_plane.use_mirror_vertex_groups = False
me_plane.update()
me_plane_004 = bpy.data.meshes.new('Plane.004')
me_plane_004.from_pydata([(-1.401, -2.121, 0.0), (2.19, -2.121, 0.0), (-1.401, 1.927, 0.0), (2.19, 1.927, 0.0), (-1.775, -2.121, 0.0), (-1.775, 1.609, 0.0), (-1.401, -0.09687, 0.0), (2.19, -0.09687, 0.0), (-1.775, -0.256, 0.0), (3.823, -2.121, 0.0), (3.823, -0.09687, 0.0), (10.95, -2.408, 4.717e-15), (7.237, -2.408, 4.717e-15), (10.95, 0.8895, 4.717e-15), (7.237, 0.8895, 4.717e-15), (11.32, -2.408, 4.717e-15), (11.32, 0.5712, 4.717e-15), (10.95, -0.3838, 4.717e-15), (7.237, -0.3838, 4.717e-15), (11.32, -0.543, 4.717e-15), (5.631, -2.408, 4.717e-15), (5.631, -0.3838, 4.717e-15), (10.95, -3.151, 4.717e-15), (7.237, -3.151, 4.717e-15), (11.32, -3.151, 4.717e-15), (-1.89, -8.604, -1.071e-07), (2.186, -8.604, -1.071e-07), (-1.89, -2.879, -1.071e-07), (2.186, -2.879, -1.071e-07), (-1.89, -5.146, -1.071e-07), (-1.89, -7.055, -1.071e-07), (2.186, -7.055, -1.071e-07), (2.186, -5.146, -1.071e-07), (-2.421, -8.604, -1.071e-07), (-2.421, -3.306, -1.071e-07), (-2.421, -5.146, -1.071e-07), (-2.421, -7.055, -1.071e-07), (3.858, -7.055, -1.071e-07), (3.858, -5.146, -1.071e-07), (7.298, -5.46, -1.071e-07), (11.76, -5.46, -1.071e-07), (7.298, -3.93, -1.071e-07), (11.76, -3.93, -1.071e-07), (7.298, -7.368, -1.071e-07), (11.76, -7.368, -1.071e-07), (7.298, -9.681, -1.071e-07), (11.76, -9.681, -1.071e-07), (5.657, -5.46, -1.071e-07), (5.657, -7.368, -1.071e-07), (12.08, -5.46, -1.071e-07), (12.08, -4.195, -1.071e-07), (12.08, -7.368, -1.071e-07), (12.08, -9.681, -1.071e-07), (-2.449, -11.74, -1.071e-07), (3.889, -11.74, -1.071e-07), (-2.449, -8.978, -1.071e-07), (3.889, -8.978, -1.071e-07)], [], [(6, 7, 3, 2), (6, 2, 5, 8), (0, 6, 8, 4), (0, 1, 7, 6), (7, 1, 9, 10), (17, 13, 14, 18), (17, 19, 16, 13), (11, 15, 19, 17), (11, 17, 18, 12), (18, 21, 20, 12), (11, 22, 24, 15), (12, 23, 22, 11), (29, 32, 28, 27), (25, 26, 31, 30), (30, 31, 32, 29), (30, 29, 35, 36), (29, 27, 34, 35), (25, 30, 36, 33), (32, 31, 37, 38), (39, 40, 42, 41), (40, 39, 43, 44), (44, 43, 45, 46), (43, 39, 47, 48), (44, 46, 52, 51), (40, 44, 51, 49), (42, 40, 49, 50), (53, 54, 56, 55)])
_uv = me_plane_004.uv_layers.new(name='UVMap')
_uv.uv.foreach_set('vector', [0.5731, 0.145, 0.83, 0.145, 0.83, 0.2898, 0.5731, 0.2898, 0.5731, 0.145, 0.5731, 0.2898, 0.5463, 0.267, 0.5463, 0.1336, 0.5731, 0.0001946, 0.5731, 0.145, 0.5463, 0.1336, 0.5463, 0.0001946, 0.5731, 0.0001946, 0.83, 0.0001945, 0.83, 0.145, 0.5731, 0.145, 0.83, 0.145, 0.83, 0.0001945, 0.9468, 0.0001945, 0.9468, 0.145, 0.8301, 0.7189, 0.8301, 0.81, 0.5646, 0.81, 0.5646, 0.7189, 0.8301, 0.7189, 0.8569, 0.7075, 0.8569, 0.7872, 0.8301, 0.81, 0.8301, 0.5741, 0.8569, 0.5741, 0.8569, 0.7075, 0.8301, 0.7189, 0.8301, 0.5741, 0.8301, 0.7189, 0.5646, 0.7189, 0.5646, 0.5741, 0.5646, 0.7189, 0.4497, 0.7189, 0.4497, 0.5741, 0.5646, 0.5741, 0.8301, 0.5741, 0.8301, 0.5209, 0.8569, 0.5209, 0.8569, 0.5741, 0.5646, 0.5741, 0.5646, 0.5209, 0.8301, 0.5209, 0.8301, 0.5741, 0.03814, 0.7683, 0.3297, 0.7683, 0.3297, 0.9305, 0.03814, 0.9305, 0.03814, 0.5209, 0.3297, 0.5209, 0.3297, 0.6318, 0.03814, 0.6318, 0.03814, 0.6318, 0.3297, 0.6318, 0.3297, 0.7683, 0.03814, 0.7683, 0.03814, 0.6318, 0.03814, 0.7683, 0.0001945, 0.7683, 0.0001945, 0.6318, 0.03814, 0.7683, 0.03814, 0.9305, 0.0001945, 0.8999, 0.0001945, 0.7683, 0.03814, 0.5209, 0.03814, 0.6318, 0.0001945, 0.6318, 0.0001945, 0.5209, 0.3297, 0.7683, 0.3297, 0.6318, 0.4493, 0.6318, 0.4493, 0.7683, 0.09003, 0.2312, 0.3343, 0.4368, 0.2639, 0.5205, 0.01959, 0.315, 0.3343, 0.4368, 0.09003, 0.2312, 0.1779, 0.1268, 0.4222, 0.3323, 0.4222, 0.3323, 0.1779, 0.1268, 0.2844, 0.0001945, 0.5287, 0.2058, 0.1779, 0.1268, 0.09003, 0.2312, 0.0001945, 0.1556, 0.08809, 0.05118, 0.4222, 0.3323, 0.5287, 0.2058, 0.5459, 0.2202, 0.4394, 0.3468, 0.3343, 0.4368, 0.4222, 0.3323, 0.4394, 0.3468, 0.3515, 0.4513, 0.2639, 0.5205, 0.3343, 0.4368, 0.3515, 0.4513, 0.2933, 0.5205, 0.5463, 0.2902, 0.9998, 0.2902, 0.9998, 0.4881, 0.5463, 0.4881])
me_plane_004.use_remesh_preserve_volume = False
me_plane_004.use_remesh_preserve_attributes = False
me_plane_004.use_mirror_vertex_groups = False
me_plane_004.update()
me_plane_002 = bpy.data.meshes.new('Plane.002')
me_plane_002.from_pydata([(4.625, -2.977, 0.0), (6.207, -2.977, 0.0), (6.207, -4.706, 0.0), (4.625, -4.706, 0.0), (-7.362, -11.79, 0.0), (6.415, -11.79, 0.0), (-6.908, -11.79, 0.0), (-4.979, -11.79, 0.0), (-2.94, -11.79, 0.0), (1.993, -11.79, 0.0), (4.452, -11.79, 0.0), (6.207, -11.79, 0.0), (-2.94, -13.83, 2.384), (-5.258, -13.83, 2.384), (-6.547, -13.83, 2.384), (-7.362, -13.83, 2.384), (-7.362, -13.83, 0.0), (6.415, -13.83, 0.0), (-6.547, -13.83, 0.0), (-5.258, -13.83, 0.0), (-2.94, -13.83, 0.0), (1.993, -13.83, 0.0), (4.352, -13.83, 0.0), (5.6, -13.83, 0.0), (4.625, -5.182, 0.0), (6.207, -5.182, 0.0), (6.207, -6.75, 0.0), (4.625, -6.75, 0.0), (4.621, 5.603, -2.5), (3.061, 5.603, -2.5), (-6.735, 0.5685, 0.0), (-6.735, 2.34, 0.0), (-5.152, 2.34, 0.0), (-5.152, 0.5685, 0.0), (3.038, 0.5685, 0.0), (3.061, 2.34, 0.0), (4.621, 2.34, 0.0), (4.621, 0.5685, 0.0), (6.207, 0.5685, 0.0), (6.139, 2.34, 0.0), (6.478, 2.34, 0.0), (6.478, 0.5685, 0.0), (-7.086, 0.5685, 0.0), (-7.086, 2.34, 0.0), (-7.425, 0.5685, 0.0), (-7.425, 2.34, 0.0), (-6.735, -8.779, 0.0), (-5.152, -8.779, 0.0), (-6.735, -7.249, 0.0), (-5.152, -7.249, 0.0), (-6.735, -4.601, 0.0), (-5.152, -4.601, 0.0), (-6.735, -3.04, 0.0), (-5.152, -3.04, 0.0), (1.431, -5.182, -2.5), (1.431, -6.75, -2.5), (-2.462, -8.779, -2.5), (-2.462, -7.249, -2.5), (-2.462, -5.182, -2.5), (-2.462, -6.75, -2.5), (1.431, -8.779, -2.5), (1.431, -7.249, -2.5), (-5.146, -5.182, -5.0), (-5.146, -6.75, -5.0), (4.115, -8.779, -5.0), (4.115, -7.249, -5.0), (6.629, 5.603, -2.499), (3.061, 6.867, -2.499), (6.629, 6.867, -2.499), (4.919, 5.603, -2.499), (6.533, 5.603, -2.499), (4.919, 2.312, -4.999), (6.533, 2.312, -4.999), (6.533, 6.867, -2.499), (4.621, 6.867, -2.499), (4.625, -2.977, -0.1), (6.207, -2.977, -0.1), (6.207, -4.706, -0.1), (4.625, -4.706, -0.1), (-7.362, -11.79, -0.1), (6.415, -11.79, -0.1), (-6.735, -11.79, -0.1), (-5.152, -11.79, -0.1), (-2.94, -11.79, -0.1), (1.993, -11.79, -0.1), (4.625, -11.79, -0.1), (6.207, -11.79, -0.1), (-2.94, -11.79, 2.384), (-4.979, -11.79, 2.496), (-6.908, -11.79, 2.496), (-7.362, -11.79, 2.384), (-7.362, -13.83, -0.1), (6.415, -13.83, -0.1), (-6.547, -13.83, -0.1), (-5.258, -13.83, -0.1), (-2.94, -13.83, -0.1), (1.993, -13.83, -0.1), (4.352, -13.83, -0.1), (5.6, -13.83, -0.1), (4.665, -5.182, -0.1), (6.207, -5.182, -0.1), (6.207, -6.75, -0.1), (4.665, -6.75, -0.1), (4.621, 5.569, -2.6), (3.061, 5.569, -2.6), (-6.735, 0.5685, -0.1), (-6.735, 2.34, -0.1), (-5.152, 2.34, -0.1), (-5.152, 0.5685, -0.1), (3.038, 0.5685, -0.1), (3.061, 2.306, -0.1), (4.621, 2.306, -0.1), (4.621, 0.5685, -0.1), (6.207, 0.5685, -0.1), (6.139, 2.34, -0.1), (6.478, 2.34, -0.1), (6.478, 0.5685, -0.1), (-7.086, 0.5685, -0.1), (-7.086, 2.34, -0.1), (-7.425, 0.5685, -0.1), (-7.425, 2.34, -0.1), (-6.735, -8.779, -0.1), (-5.191, -8.779, -0.1), (-6.735, -7.249, -0.1), (-5.191, -7.249, -0.1), (-6.735, -4.601, -0.1), (-5.152, -4.601, -0.1), (-6.735, -3.04, -0.1), (-5.152, -3.04, -0.1), (1.47, -5.182, -2.6), (1.47, -6.75, -2.6), (-2.501, -8.779, -2.6), (-2.501, -7.249, -2.6), (-2.422, -5.182, -2.6), (-2.422, -6.75, -2.6), (1.392, -8.779, -2.6), (1.392, -7.249, -2.6), (-5.078, -5.182, -5.073), (-5.078, -6.75, -5.073), (4.047, -8.779, -5.073), (4.047, -7.249, -5.073), (6.629, 5.603, -2.599), (3.061, 6.867, -2.599), (6.629, 6.867, -2.599), (4.919, 5.637, -2.599), (6.533, 5.637, -2.599), (4.919, 2.373, -5.079), (6.533, 2.373, -5.079), (6.533, 6.867, -2.599), (4.621, 6.867, -2.599), (-2.94, -13.83, 2.877), (-5.258, -13.83, 2.877), (-6.547, -13.83, 2.877), (-7.362, -13.83, 2.877), (-2.94, -11.79, 2.877), (-5.152, -11.79, 2.877), (-6.735, -11.79, 2.877), (-7.362, -11.79, 2.877), (6.415, -11.79, 2.312), (1.993, -11.79, 2.312), (4.481, -11.79, 2.46), (6.221, -11.79, 2.46), (6.415, -13.83, 2.312), (1.993, -13.83, 2.312), (4.352, -13.83, 2.312), (5.6, -13.83, 2.312), (6.415, -11.79, 2.877), (1.993, -11.79, 2.877), (4.121, -11.79, 2.877), (5.739, -11.79, 2.877), (6.415, -13.83, 2.877), (1.993, -13.83, 2.877), (4.352, -13.83, 2.877), (5.6, -13.83, 2.877)], [], [(10, 11, 26, 27), (27, 26, 25, 24), (3, 2, 1, 0), (92, 98, 86, 80), (7, 19, 20, 8), (9, 21, 22, 10), (10, 22, 23, 11), (93, 91, 79, 81), (6, 18, 19, 7), (12, 150, 154, 87), (14, 15, 153, 152), (18, 16, 15, 14), (35, 36, 28, 29), (43, 42, 30, 31), (33, 32, 31, 30), (34, 35, 32, 33), (37, 36, 35, 34), (38, 39, 36, 37), (41, 38, 113, 116), (24, 25, 2, 3), (45, 44, 42, 43), (38, 37, 0, 1), (6, 7, 47, 46), (46, 47, 49, 48), (48, 49, 51, 50), (50, 51, 53, 52), (33, 30, 52, 53), (49, 47, 56, 57), (27, 24, 54, 55), (57, 56, 60, 61), (55, 54, 58, 59), (61, 55, 59, 57), (61, 60, 64, 65), (59, 58, 62, 63), (73, 70, 66, 68), (70, 69, 71, 72), (29, 28, 74, 67), (28, 69, 70, 73, 74), (102, 101, 86, 85), (99, 100, 101, 102), (75, 76, 77, 78), (5, 17, 92, 80), (95, 94, 82, 83), (97, 96, 84, 85), (98, 97, 85, 86), (16, 4, 79, 91), (94, 93, 81, 82), (7, 8, 87, 88), (20, 19, 13, 12), (4, 90, 15, 16), (104, 103, 111, 110), (106, 105, 117, 118), (105, 106, 107, 108), (108, 107, 110, 109), (109, 110, 111, 112), (112, 111, 114, 113), (41, 40, 39, 38), (78, 77, 100, 99), (118, 117, 119, 120), (76, 75, 112, 113), (121, 122, 82, 81), (123, 124, 122, 121), (125, 126, 124, 123), (127, 128, 126, 125), (128, 127, 105, 108), (132, 131, 122, 124), (130, 129, 99, 102), (136, 135, 131, 132), (134, 133, 129, 130), (132, 134, 130, 136), (140, 139, 135, 136), (138, 137, 133, 134), (143, 141, 145, 148), (147, 146, 144, 145), (142, 149, 103, 104), (149, 148, 145, 144, 103), (3, 0, 75, 78), (24, 3, 78, 99), (11, 5, 80, 86), (4, 6, 81, 79), (7, 8, 83, 82), (9, 10, 85, 84), (25, 26, 101, 100), (2, 25, 100, 77), (1, 2, 77, 76), (21, 9, 84, 96), (4, 6, 89, 90), (8, 20, 95, 83), (17, 23, 98, 92), (18, 16, 91, 93), (19, 18, 93, 94), (20, 19, 94, 95), (22, 21, 96, 97), (23, 22, 97, 98), (19, 18, 14, 13), (20, 12, 87, 8), (26, 11, 86, 101), (28, 36, 111, 103), (35, 29, 104, 110), (43, 31, 106, 118), (30, 42, 117, 105), (31, 32, 107, 106), (32, 35, 110, 107), (34, 33, 108, 109), (37, 34, 109, 112), (36, 39, 114, 111), (40, 41, 116, 115), (10, 27, 102, 85), (42, 44, 119, 117), (45, 43, 118, 120), (44, 45, 120, 119), (0, 37, 112, 75), (38, 1, 76, 113), (6, 46, 121, 81), (47, 7, 82, 122), (46, 48, 123, 121), (48, 50, 125, 123), (51, 49, 124, 126), (50, 52, 127, 125), (53, 51, 126, 128), (52, 30, 105, 127), (33, 53, 128, 108), (49, 57, 132, 124), (56, 47, 122, 131), (27, 55, 130, 102), (54, 24, 99, 129), (60, 56, 131, 135), (58, 54, 129, 133), (55, 61, 136, 130), (57, 59, 134, 132), (63, 62, 137, 138), (65, 64, 139, 140), (61, 65, 140, 136), (64, 60, 135, 139), (59, 63, 138, 134), (62, 58, 133, 137), (66, 70, 145, 141), (68, 66, 141, 143), (67, 74, 149, 142), (72, 71, 146, 147), (70, 72, 147, 145), (71, 69, 144, 146), (73, 68, 143, 148), (74, 73, 148, 149), (29, 67, 142, 104), (69, 28, 103, 144), (4, 16, 18, 6), (90, 89, 156, 157), (12, 13, 151, 150), (88, 87, 154, 155), (90, 157, 153, 15), (13, 14, 152, 151), (89, 88, 155, 156), (157, 156, 155, 154, 150, 151, 152, 153), (11, 23, 17, 5), (5, 17, 162, 158), (17, 23, 165, 162), (9, 159, 163, 21), (10, 160, 159, 9), (22, 164, 165, 23), (11, 5, 158, 161), (21, 163, 164, 22), (159, 167, 171, 163), (163, 171, 172, 164), (160, 168, 167, 159), (158, 162, 170, 166), (164, 172, 173, 165), (162, 165, 173, 170), (161, 158, 166, 169), (166, 170, 173, 172, 171, 167, 168, 169), (160, 161, 169, 168), (39, 40, 115, 114), (113, 114, 115, 116)])
_uv = me_plane_002.uv_layers.new(name='UVMap')
_uv.uv.foreach_set('vector', [0.001918, 7.631e-06, 0.001919, 6.254e-06, 0.001923, 9.367e-06, 0.001922, 1.074e-05, 0.001922, 1.074e-05, 0.001923, 9.367e-06, 0.001924, 1.029e-05, 0.001923, 1.197e-05, 0.001924, 1.215e-05, 0.001925, 1.053e-05, 0.001927, 1.143e-05, 0.001926, 1.326e-05, 0.001917, 4.399e-06, 0.001917, 5.117e-06, 0.001919, 6.254e-06, 0.001919, 5.686e-06, 0.001905, 1.882e-05, 0.0019, 1.879e-05, 0.0019, 1.311e-05, 0.001905, 1.317e-05, 0.001916, 9.456e-06, 0.001914, 8.17e-06, 0.001916, 6.165e-06, 0.001918, 7.631e-06, 0.001918, 7.631e-06, 0.001916, 6.165e-06, 0.001917, 5.117e-06, 0.001919, 6.254e-06, 0.0019, 2.176e-05, 0.0019, 2.358e-05, 0.001905, 2.358e-05, 0.001905, 2.22e-05, 0.001905, 2.22e-05, 0.0019, 2.176e-05, 0.0019, 1.879e-05, 0.001905, 1.882e-05, 0.0019, 1.311e-05, 0.0019, 1.311e-05, 0.001905, 1.317e-05, 0.001905, 1.317e-05, 0.0019, 2.176e-05, 0.0019, 2.358e-05, 0.0019, 2.358e-05, 0.0019, 2.176e-05, 0.0019, 2.176e-05, 0.0019, 2.358e-05, 0.0019, 2.358e-05, 0.0019, 2.176e-05, 0.001932, 1.796e-05, 0.001933, 1.562e-05, 0.001939, 1.819e-05, 0.001939, 2.08e-05, 0.001925, 3.019e-05, 0.001923, 2.903e-05, 0.001923, 2.861e-05, 0.001925, 2.978e-05, 0.001924, 2.672e-05, 0.001926, 2.789e-05, 0.001925, 2.978e-05, 0.001923, 2.861e-05, 0.001929, 1.679e-05, 0.001932, 1.796e-05, 0.001926, 2.789e-05, 0.001924, 2.672e-05, 0.00193, 1.472e-05, 0.001933, 1.562e-05, 0.001932, 1.796e-05, 0.001929, 1.679e-05, 0.001931, 1.329e-05, 0.001933, 1.415e-05, 0.001933, 1.562e-05, 0.00193, 1.472e-05, 0.001931, 1.233e-05, 0.001931, 1.278e-05, 0.001931, 1.278e-05, 0.001931, 1.233e-05, 0.001923, 1.197e-05, 0.001924, 1.029e-05, 0.001925, 1.053e-05, 0.001924, 1.215e-05, 0.001925, 3.061e-05, 0.001923, 2.945e-05, 0.001923, 2.903e-05, 0.001925, 3.019e-05, 0.001931, 1.329e-05, 0.00193, 1.472e-05, 0.001926, 1.326e-05, 0.001927, 1.143e-05, 0.001905, 2.22e-05, 0.001905, 1.882e-05, 0.001912, 2.041e-05, 0.001911, 2.328e-05, 0.001911, 2.328e-05, 0.001912, 2.041e-05, 0.001914, 2.134e-05, 0.001913, 2.382e-05, 0.001913, 2.382e-05, 0.001914, 2.134e-05, 0.001918, 2.334e-05, 0.001917, 2.535e-05, 0.001917, 2.535e-05, 0.001918, 2.334e-05, 0.00192, 2.442e-05, 0.001919, 2.627e-05, 0.001924, 2.672e-05, 0.001923, 2.861e-05, 0.001919, 2.627e-05, 0.00192, 2.442e-05, 0.001914, 2.134e-05, 0.001912, 2.041e-05, 0.001914, 1.553e-05, 0.001916, 1.652e-05, 0.001922, 1.074e-05, 0.001923, 1.197e-05, 0.00192, 1.451e-05, 0.001919, 1.341e-05, 0.001916, 1.652e-05, 0.001914, 1.553e-05, 0.001917, 1.191e-05, 0.001918, 1.305e-05, 0.001919, 1.341e-05, 0.00192, 1.451e-05, 0.001918, 1.739e-05, 0.001916, 1.685e-05, 0.001918, 1.305e-05, 0.001919, 1.341e-05, 0.001916, 1.685e-05, 0.001916, 1.652e-05, 0.001918, 1.305e-05, 0.001917, 1.191e-05, 0.00192, 8.499e-06, 0.001921, 9.666e-06, 0.001916, 1.685e-05, 0.001918, 1.739e-05, 4.399e-06, 1.0, 0.001918, 1.843e-05, 0.0, 0.0, 0.0, 0.0, 0.0, 0.0, 0.0, 0.0, 0.0, 0.0, 0.0, 0.0, 0.0, 0.0, 0.0, 0.0, 0.0, 0.0, 0.0, 0.0, 0.0, 0.0, 0.0, 0.0, 0.0, 0.0, 0.0, 0.0, 0.0, 0.0, 0.0, 0.0, 0.0, 0.0, 0.001922, 1.074e-05, 0.001923, 9.367e-06, 0.001919, 6.254e-06, 0.001918, 7.631e-06, 0.001923, 1.197e-05, 0.001924, 1.029e-05, 0.001923, 9.367e-06, 0.001922, 1.074e-05, 0.001926, 1.326e-05, 0.001927, 1.143e-05, 0.001925, 1.053e-05, 0.001924, 1.215e-05, 0.001919, 5.686e-06, 0.001917, 4.399e-06, 0.001917, 4.399e-06, 0.001919, 5.686e-06, 0.0019, 1.311e-05, 0.0019, 1.879e-05, 0.001905, 1.882e-05, 0.001905, 1.317e-05, 0.001916, 6.165e-06, 0.001914, 8.17e-06, 0.001916, 9.456e-06, 0.001918, 7.631e-06, 0.001917, 5.117e-06, 0.001916, 6.165e-06, 0.001918, 7.631e-06, 0.001919, 6.254e-06, 0.0019, 2.358e-05, 0.001905, 2.358e-05, 0.001905, 2.358e-05, 0.0019, 2.358e-05, 0.0019, 1.879e-05, 0.0019, 2.176e-05, 0.001905, 2.22e-05, 0.001905, 1.882e-05, 0.001905, 1.882e-05, 0.001905, 1.317e-05, 0.001905, 1.317e-05, 0.001905, 1.882e-05, 0.0019, 1.311e-05, 0.0019, 1.879e-05, 0.0019, 1.879e-05, 0.0019, 1.311e-05, 0.001905, 2.358e-05, 0.001905, 2.358e-05, 0.0019, 2.358e-05, 0.0019, 2.358e-05, 0.001939, 2.08e-05, 0.001939, 1.819e-05, 0.001933, 1.562e-05, 0.001932, 1.796e-05, 0.001925, 2.978e-05, 0.001923, 2.861e-05, 0.001923, 2.903e-05, 0.001925, 3.019e-05, 0.001923, 2.861e-05, 0.001925, 2.978e-05, 0.001926, 2.789e-05, 0.001924, 2.672e-05, 0.001924, 2.672e-05, 0.001926, 2.789e-05, 0.001932, 1.796e-05, 0.001929, 1.679e-05, 0.001929, 1.679e-05, 0.001932, 1.796e-05, 0.001933, 1.562e-05, 0.00193, 1.472e-05, 0.00193, 1.472e-05, 0.001933, 1.562e-05, 0.001933, 1.415e-05, 0.001931, 1.329e-05, 0.001931, 1.233e-05, 0.001934, 1.32e-05, 0.001933, 1.362e-05, 0.001931, 1.278e-05, 0.001924, 1.215e-05, 0.001925, 1.053e-05, 0.001924, 1.029e-05, 0.001923, 1.197e-05, 0.001925, 3.019e-05, 0.001923, 2.903e-05, 0.001923, 2.945e-05, 0.001925, 3.061e-05, 0.001927, 1.143e-05, 0.001926, 1.326e-05, 0.00193, 1.472e-05, 0.001931, 1.329e-05, 0.001911, 2.328e-05, 0.001912, 2.041e-05, 0.001905, 1.882e-05, 0.001905, 2.22e-05, 0.001913, 2.382e-05, 0.001914, 2.134e-05, 0.001912, 2.041e-05, 0.001911, 2.328e-05, 0.001917, 2.535e-05, 0.001918, 2.334e-05, 0.001914, 2.134e-05, 0.001913, 2.382e-05, 0.001919, 2.627e-05, 0.00192, 2.442e-05, 0.001918, 2.334e-05, 0.001917, 2.535e-05, 0.00192, 2.442e-05, 0.001919, 2.627e-05, 0.001923, 2.861e-05, 0.001924, 2.672e-05, 0.001916, 1.652e-05, 0.001914, 1.553e-05, 0.001912, 2.041e-05, 0.001914, 2.134e-05, 0.001919, 1.341e-05, 0.00192, 1.451e-05, 0.001923, 1.197e-05, 0.001922, 1.074e-05, 0.001918, 1.305e-05, 0.001917, 1.191e-05, 0.001914, 1.553e-05, 0.001916, 1.652e-05, 0.001916, 1.685e-05, 0.001918, 1.739e-05, 0.00192, 1.451e-05, 0.001919, 1.341e-05, 0.001916, 1.652e-05, 0.001916, 1.685e-05, 0.001919, 1.341e-05, 0.001918, 1.305e-05, 0.001921, 9.666e-06, 0.00192, 8.499e-06, 0.001917, 1.191e-05, 0.001918, 1.305e-05, 0.001918, 1.843e-05, 4.399e-06, 1.0, 0.001918, 1.739e-05, 0.001916, 1.685e-05, 0.0, 0.0, 0.0, 0.0, 0.0, 0.0, 0.0, 0.0, 0.0, 0.0, 0.0, 0.0, 0.0, 0.0, 0.0, 0.0, 0.0, 0.0, 0.0, 0.0, 0.0, 0.0, 0.0, 0.0, 0.0, 0.0, 0.0, 0.0, 0.0, 0.0, 0.0, 0.0, 0.0, 0.0, 0.001924, 1.215e-05, 0.001926, 1.326e-05, 0.001926, 1.326e-05, 0.001924, 1.215e-05, 0.001923, 1.197e-05, 0.001924, 1.215e-05, 0.001924, 1.215e-05, 0.001923, 1.197e-05, 0.001919, 6.254e-06, 0.001919, 5.686e-06, 0.001919, 5.686e-06, 0.001919, 6.254e-06, 0.001905, 2.358e-05, 0.001905, 2.22e-05, 0.001905, 2.22e-05, 0.001905, 2.358e-05, 0.001905, 1.882e-05, 0.001905, 1.317e-05, 0.001905, 1.317e-05, 0.001905, 1.882e-05, 0.001916, 9.456e-06, 0.001918, 7.631e-06, 0.001918, 7.631e-06, 0.001916, 9.456e-06, 0.001924, 1.029e-05, 0.001923, 9.367e-06, 0.001923, 9.367e-06, 0.001924, 1.029e-05, 0.001925, 1.053e-05, 0.001924, 1.029e-05, 0.001924, 1.029e-05, 0.001925, 1.053e-05, 0.001927, 1.143e-05, 0.001925, 1.053e-05, 0.001925, 1.053e-05, 0.001927, 1.143e-05, 0.001914, 8.17e-06, 0.001916, 9.456e-06, 0.001916, 9.456e-06, 0.001914, 8.17e-06, 0.001905, 2.358e-05, 0.001905, 2.22e-05, 0.001905, 2.22e-05, 0.001905, 2.358e-05, 0.001905, 1.317e-05, 0.0019, 1.311e-05, 0.0019, 1.311e-05, 0.001905, 1.317e-05, 0.001917, 4.399e-06, 0.001917, 5.117e-06, 0.001917, 5.117e-06, 0.001917, 4.399e-06, 0.0019, 2.176e-05, 0.0019, 2.358e-05, 0.0019, 2.358e-05, 0.0019, 2.176e-05, 0.0019, 1.879e-05, 0.0019, 2.176e-05, 0.0019, 2.176e-05, 0.0019, 1.879e-05, 0.0019, 1.311e-05, 0.0019, 1.879e-05, 0.0019, 1.879e-05, 0.0019, 1.311e-05, 0.001916, 6.165e-06, 0.001914, 8.17e-06, 0.001914, 8.17e-06, 0.001916, 6.165e-06, 0.001917, 5.117e-06, 0.001916, 6.165e-06, 0.001916, 6.165e-06, 0.001917, 5.117e-06, 0.0019, 1.879e-05, 0.0019, 2.176e-05, 0.0019, 2.176e-05, 0.0019, 1.879e-05, 0.0019, 1.311e-05, 0.0019, 1.311e-05, 0.001905, 1.317e-05, 0.001905, 1.317e-05, 0.001923, 9.367e-06, 0.001919, 6.254e-06, 0.001919, 6.254e-06, 0.001923, 9.367e-06, 0.001939, 1.819e-05, 0.001933, 1.562e-05, 0.001933, 1.562e-05, 0.001939, 1.819e-05, 0.001932, 1.796e-05, 0.001939, 2.08e-05, 0.001939, 2.08e-05, 0.001932, 1.796e-05, 0.001925, 3.019e-05, 0.001925, 2.978e-05, 0.001925, 2.978e-05, 0.001925, 3.019e-05, 0.001923, 2.861e-05, 0.001923, 2.903e-05, 0.001923, 2.903e-05, 0.001923, 2.861e-05, 0.001925, 2.978e-05, 0.001926, 2.789e-05, 0.001926, 2.789e-05, 0.001925, 2.978e-05, 0.001926, 2.789e-05, 0.001932, 1.796e-05, 0.001932, 1.796e-05, 0.001926, 2.789e-05, 0.001929, 1.679e-05, 0.001924, 2.672e-05, 0.001924, 2.672e-05, 0.001929, 1.679e-05, 0.00193, 1.472e-05, 0.001929, 1.679e-05, 0.001929, 1.679e-05, 0.00193, 1.472e-05, 0.001933, 1.562e-05, 0.001933, 1.415e-05, 0.001933, 1.415e-05, 0.001933, 1.562e-05, 0.001934, 1.32e-05, 0.001931, 1.233e-05, 0.001931, 1.233e-05, 0.001934, 1.32e-05, 0.001918, 7.631e-06, 0.001922, 1.074e-05, 0.001922, 1.074e-05, 0.001918, 7.631e-06, 0.001923, 2.903e-05, 0.001923, 2.945e-05, 0.001923, 2.945e-05, 0.001923, 2.903e-05, 0.001925, 3.061e-05, 0.001925, 3.019e-05, 0.001925, 3.019e-05, 0.001925, 3.061e-05, 0.001923, 2.945e-05, 0.001925, 3.061e-05, 0.001925, 3.061e-05, 0.001923, 2.945e-05, 0.001926, 1.326e-05, 0.00193, 1.472e-05, 0.00193, 1.472e-05, 0.001926, 1.326e-05, 0.001931, 1.329e-05, 0.001927, 1.143e-05, 0.001927, 1.143e-05, 0.001931, 1.329e-05, 0.001905, 2.22e-05, 0.001911, 2.328e-05, 0.001911, 2.328e-05, 0.001905, 2.22e-05, 0.001912, 2.041e-05, 0.001905, 1.882e-05, 0.001905, 1.882e-05, 0.001912, 2.041e-05, 0.001911, 2.328e-05, 0.001913, 2.382e-05, 0.001913, 2.382e-05, 0.001911, 2.328e-05, 0.001913, 2.382e-05, 0.001917, 2.535e-05, 0.001917, 2.535e-05, 0.001913, 2.382e-05, 0.001918, 2.334e-05, 0.001914, 2.134e-05, 0.001914, 2.134e-05, 0.001918, 2.334e-05, 0.001917, 2.535e-05, 0.001919, 2.627e-05, 0.001919, 2.627e-05, 0.001917, 2.535e-05, 0.00192, 2.442e-05, 0.001918, 2.334e-05, 0.001918, 2.334e-05, 0.00192, 2.442e-05, 0.001919, 2.627e-05, 0.001923, 2.861e-05, 0.001923, 2.861e-05, 0.001919, 2.627e-05, 0.001924, 2.672e-05, 0.00192, 2.442e-05, 0.00192, 2.442e-05, 0.001924, 2.672e-05, 0.001914, 2.134e-05, 0.001916, 1.652e-05, 0.001916, 1.652e-05, 0.001914, 2.134e-05, 0.001914, 1.553e-05, 0.001912, 2.041e-05, 0.001912, 2.041e-05, 0.001914, 1.553e-05, 0.001922, 1.074e-05, 0.001919, 1.341e-05, 0.001919, 1.341e-05, 0.001922, 1.074e-05, 0.00192, 1.451e-05, 0.001923, 1.197e-05, 0.001923, 1.197e-05, 0.00192, 1.451e-05, 0.001917, 1.191e-05, 0.001914, 1.553e-05, 0.001914, 1.553e-05, 0.001917, 1.191e-05, 0.001918, 1.739e-05, 0.00192, 1.451e-05, 0.00192, 1.451e-05, 0.001918, 1.739e-05, 0.001919, 1.341e-05, 0.001918, 1.305e-05, 0.001918, 1.305e-05, 0.001919, 1.341e-05, 0.001916, 1.652e-05, 0.001916, 1.685e-05, 0.001916, 1.685e-05, 0.001916, 1.652e-05, 0.001918, 1.843e-05, 4.399e-06, 1.0, 4.399e-06, 1.0, 0.001918, 1.843e-05, 0.001921, 9.666e-06, 0.00192, 8.499e-06, 0.00192, 8.499e-06, 0.001921, 9.666e-06, 0.001918, 1.305e-05, 0.001921, 9.666e-06, 0.001921, 9.666e-06, 0.001918, 1.305e-05, 0.00192, 8.499e-06, 0.001917, 1.191e-05, 0.001917, 1.191e-05, 0.00192, 8.499e-06, 0.001916, 1.685e-05, 0.001918, 1.843e-05, 0.001918, 1.843e-05, 0.001916, 1.685e-05, 4.399e-06, 1.0, 0.001918, 1.739e-05, 0.001918, 1.739e-05, 4.399e-06, 1.0, 0.0, 0.0, 0.0, 0.0, 0.0, 0.0, 0.0, 0.0, 0.0, 0.0, 0.0, 0.0, 0.0, 0.0, 0.0, 0.0, 0.0, 0.0, 0.0, 0.0, 0.0, 0.0, 0.0, 0.0, 0.0, 0.0, 0.0, 0.0, 0.0, 0.0, 0.0, 0.0, 0.0, 0.0, 0.0, 0.0, 0.0, 0.0, 0.0, 0.0, 0.0, 0.0, 0.0, 0.0, 0.0, 0.0, 0.0, 0.0, 0.0, 0.0, 0.0, 0.0, 0.0, 0.0, 0.0, 0.0, 0.0, 0.0, 0.0, 0.0, 0.0, 0.0, 0.0, 0.0, 0.0, 0.0, 0.0, 0.0, 0.0, 0.0, 0.0, 0.0, 0.0, 0.0, 0.0, 0.0, 0.0, 0.0, 0.0, 0.0, 0.001905, 2.358e-05, 0.0019, 2.358e-05, 0.0019, 2.176e-05, 0.001905, 2.22e-05, 0.001905, 2.358e-05, 0.001905, 2.22e-05, 0.001905, 2.22e-05, 0.001905, 2.358e-05, 0.0019, 1.311e-05, 0.0019, 1.879e-05, 0.0019, 1.879e-05, 0.0019, 1.311e-05, 0.001905, 1.882e-05, 0.001905, 1.317e-05, 0.001905, 1.317e-05, 0.001905, 1.882e-05, 0.001905, 2.358e-05, 0.001905, 2.358e-05, 0.0019, 2.358e-05, 0.0019, 2.358e-05, 0.0019, 1.879e-05, 0.0019, 2.176e-05, 0.0019, 2.176e-05, 0.0019, 1.879e-05, 0.0, 0.0, 0.001905, 1.882e-05, 0.0, 0.0, 0.001905, 2.22e-05, 0.001905, 2.22e-05, 0.0, 0.0, 0.001905, 1.317e-05, 0.001905, 1.317e-05, 0.0019, 1.879e-05, 0.0019, 2.176e-05, 0.0019, 2.358e-05, 0.0019, 2.358e-05, 0.001919, 6.254e-06, 0.001917, 5.117e-06, 0.001917, 4.399e-06, 0.001919, 5.686e-06, 0.001919, 5.686e-06, 0.001917, 4.399e-06, 0.001917, 4.399e-06, 0.001919, 5.686e-06, 0.001917, 4.399e-06, 0.001917, 5.117e-06, 0.001917, 5.117e-06, 0.001917, 4.399e-06, 0.001916, 9.456e-06, 0.001916, 9.456e-06, 0.001914, 8.17e-06, 0.001914, 8.17e-06, 0.001918, 7.631e-06, 0.001918, 7.631e-06, 0.001916, 9.456e-06, 0.001916, 9.456e-06, 0.001916, 6.165e-06, 0.001916, 6.165e-06, 0.001917, 5.117e-06, 0.001917, 5.117e-06, 0.001919, 6.254e-06, 0.001919, 5.686e-06, 0.001919, 5.686e-06, 0.001919, 6.254e-06, 0.001914, 8.17e-06, 0.001914, 8.17e-06, 0.001916, 6.165e-06, 0.001916, 6.165e-06, 0.001916, 9.456e-06, 0.001916, 9.456e-06, 0.001914, 8.17e-06, 0.001914, 8.17e-06, 0.001914, 8.17e-06, 0.001914, 8.17e-06, 0.001916, 6.165e-06, 0.001916, 6.165e-06, 0.001918, 7.631e-06, 0.001918, 7.631e-06, 0.001916, 9.456e-06, 0.001916, 9.456e-06, 0.001919, 5.686e-06, 0.001917, 4.399e-06, 0.001917, 4.399e-06, 0.001919, 5.686e-06, 0.001916, 6.165e-06, 0.001916, 6.165e-06, 0.001917, 5.117e-06, 0.001917, 5.117e-06, 0.001917, 4.399e-06, 0.001917, 5.117e-06, 0.001917, 5.117e-06, 0.001917, 4.399e-06, 0.001919, 6.254e-06, 0.001919, 5.686e-06, 0.001919, 5.686e-06, 0.001919, 6.254e-06, 0.001917, 4.399e-06, 0.001917, 5.117e-06, 0.001917, 5.117e-06, 0.001916, 6.165e-06, 0.001914, 8.17e-06, 0.001916, 9.456e-06, 0.0, 0.0, 0.001919, 5.686e-06, 0.0, 0.0, 0.001919, 6.254e-06, 0.0, 0.0, 0.001918, 7.631e-06, 0.001933, 1.362e-05, 0.001934, 1.32e-05, 0.001934, 1.32e-05, 0.001933, 1.362e-05, 0.001931, 1.278e-05, 0.001933, 1.362e-05, 0.001934, 1.32e-05, 0.001931, 1.233e-05])
me_plane_002.use_remesh_preserve_volume = False
me_plane_002.use_remesh_preserve_attributes = False
me_plane_002.use_mirror_vertex_groups = False
me_plane_002.update()
me_plane_001 = bpy.data.meshes.new('Plane.001')
me_plane_001.from_pydata([(6.323, 27.96, 7.0), (3.502, 24.43, 7.0), (6.4, 24.43, 7.0), (3.502, 27.96, 7.0), (-7.196, 9.197, -1.423), (-4.087, 27.6, -1.423), (-7.259, 27.6, -1.423), (-7.259, 27.96, 1.577), (-7.196, 9.197, 1.577), (6.581, 9.197, -1.423), (2.924, 27.6, -1.423), (-4.087, 27.96, 1.577), (6.581, 9.197, 1.577), (3.379, 33.53, -4.096), (-4.087, 33.53, -4.096), (6.644, 27.6, -1.423), (6.644, 27.96, 1.577), (2.924, 27.96, 1.577), (5.429, -0.7805, -1.423), (5.429, -0.7805, 1.577), (-1.422, -0.7805, 1.577), (-1.422, -0.7805, -1.423), (-1.992, -1.72, -1.423), (3.066, -2.305, -1.423), (5.429, 1.53, -1.423), (5.429, 1.53, 1.577), (-1.422, 1.063, -1.423), (-1.422, 1.063, 1.577), (-5.96, 2.383, -1.423), (-5.96, -1.72, -1.423), (-0.2255, 1.063, -1.423), (-0.2255, 2.11, -1.423), (-0.2255, 3.982, -1.423), (-0.2255, 4.941, -1.423), (-1.422, 4.941, -1.423), (-1.422, 6.813, -1.423), (5.429, 6.813, -1.423), (5.637, 8.779, -1.423), (-5.96, 8.779, -1.423), (-2.799, -2.715, -1.423), (2.205, -2.781, -1.423), (3.066, -2.781, -1.423), (6.841, -2.305, -1.423), (6.841, 1.53, -1.423), (6.841, 1.53, 1.577), (-0.2255, 1.063, 1.577), (-5.96, 8.779, 1.577), (-5.96, 2.383, 1.577), (-7.444, 2.383, -1.423), (-7.444, -1.72, -1.423), (-5.96, -2.715, -1.423), (-0.2255, 2.11, 1.577), (-0.07069, 3.982, -1.423), (-0.07069, 2.11, -1.423), (-0.2255, 3.982, 1.577), (-0.2255, 4.941, 1.577), (-1.422, 4.941, 1.577), (-1.422, 6.813, 1.577), (5.429, 6.813, 1.577), (6.689, 8.779, -1.423), (5.429, 4.344, -1.423), (6.481, 4.344, -1.423), (6.689, 8.779, 1.577), (-2.799, -2.992, -1.423), (2.666, -3.477, -1.423), (2.205, -2.781, 1.577), (3.066, -2.781, 1.577), (3.066, -2.305, 1.577), (6.841, -2.305, 1.577), (-7.444, 2.383, 1.577), (-7.444, -1.72, 1.577), (-5.96, -1.72, 1.577), (-5.96, -2.715, 1.577), (-2.799, -2.715, 1.577), (-0.07069, 2.11, 1.577), (-0.07069, 0.9342, -1.423), (-1.282, 0.9342, -1.423), (-1.282, -0.597, -1.423), (5.233, -0.597, -1.423), (5.233, 6.618, -1.423), (-1.282, 6.618, -1.423), (-1.282, 5.064, -1.423), (-0.07069, 5.064, -1.423), (-0.07069, 3.982, 1.577), (5.429, 4.344, 1.577), (6.481, 4.344, 1.577), (2.666, -3.477, 1.577), (-2.799, -2.992, 1.577), (-1.74, -4.591, -1.423), (1.303, -4.591, -1.423), (-0.07069, 0.9342, 1.577), (-1.282, 0.9342, 1.577), (-1.282, -0.597, 1.577), (5.233, -0.597, 1.577), (5.233, 6.618, 1.577), (-1.282, 6.618, 1.577), (-1.282, 5.064, 1.577), (-0.07069, 5.064, 1.577), (4.45, -5.33, -1.423), (4.45, -5.33, 1.577), (-4.356, -4.629, -1.423), (-4.357, -4.629, 1.577), (2.989, -6.469, -1.423), (4.365, -7.899, -1.423), (6.732, -10.35, -1.423), (8.017, -9.035, -1.423), (5.618, -6.525, -1.423), (-5.786, -6.046, -1.423), (-8.014, -8.188, -1.423), (-7.992, -8.789, -1.423), (-6.943, -9.745, -1.423), (-4.432, -7.284, -1.423), (-3.644, -6.485, -1.423), (-1.74, -4.591, 1.577), (1.303, -4.591, 1.577), (4.626, -5.171, -1.423), (4.626, -5.171, 1.577), (-4.511, -4.44, 1.577), (-4.511, -4.44, -1.423), (2.989, -6.469, 1.577), (2.788, -6.651, -1.422), (4.162, -8.09, -1.422), (4.365, -7.899, 1.577), (6.732, -10.35, 1.577), (8.017, -9.035, 1.577), (5.618, -6.525, 1.577), (5.811, -6.365, -1.423), (-3.644, -6.485, 1.577), (-1.74, -4.591, 1.577), (-5.953, -5.876, -1.423), (-5.786, -6.046, 1.577), (-8.014, -8.188, 1.577), (-7.992, -8.789, 1.577), (-6.943, -9.745, 1.577), (-4.432, -7.284, 1.577), (-4.283, -7.434, -1.423), (-3.433, -6.64, -1.423), (2.601, -3.001, -1.423), (2.601, -3.001, 1.577), (-3.217, -3.053, -1.423), (-3.217, -3.053, 1.577), (2.788, -6.651, 1.578), (5.302, -9.275, -1.422), (1.333, -4.974, -1.422), (-0.1866, -6.428, -1.422), (-0.2269, -10.02, -1.422), (2.018, -12.14, -1.422), (4.162, -8.09, 1.578), (5.811, -6.365, 1.577), (7.358, -3.001, -1.423), (7.388, -6.656, -1.423), (-3.433, -6.64, 1.577), (-8.0, -3.053, -1.423), (-8.0, -6.71, -1.423), (-7.397, -7.213, -1.423), (-5.953, -5.876, 1.577), (-4.283, -7.434, 1.577), (-1.845, -5.1, -1.423), (-5.819, -8.972, -1.423), (-2.673, -12.24, -1.423), (-0.4409, -10.02, -1.423), (-0.4006, -6.428, -1.423), (7.358, -3.001, 1.577), (-8.0, -3.053, 1.577), (1.333, -4.974, 1.578), (2.018, -12.14, 1.578), (5.302, -9.275, 1.578), (-0.1866, -6.428, 1.578), (-0.2269, -10.02, 1.578), (7.388, -6.656, 1.577), (-1.845, -5.1, 1.577), (-8.0, -6.71, 1.577), (-7.397, -7.213, 1.577), (-5.819, -8.972, 1.577), (-0.4006, -6.428, 1.577), (-2.673, -12.24, 1.577), (-0.4409, -10.02, 1.577), (6.221, 9.197, 1.577), (-0.825, 9.197, 0.7874), (-0.825, 9.197, -1.363), (1.028, 9.197, -1.363), (1.028, 9.197, 0.7874), (1.028, 8.779, -1.363), (-0.825, 8.779, -1.363), (-0.825, 8.779, 0.7874), (1.028, 8.779, 0.7874), (-0.825, 9.197, -1.423), (1.028, 9.197, -1.423), (6.738, -7.265, -1.423), (6.738, -7.265, 1.577), (-7.259, 27.96, 6.9), (-7.196, 9.197, 6.9), (-4.087, 27.96, 6.9), (6.581, 9.197, 6.9), (6.644, 27.96, 6.9), (2.924, 27.96, 6.9), (6.221, 9.197, 6.9), (-6.735, 9.197, 1.577), (-5.152, 9.197, 1.577), (4.481, 9.197, 1.577), (-6.735, 9.197, 6.9), (-5.152, 9.197, 6.9), (4.481, 9.197, 6.9), (6.644, 27.96, 5.798), (6.644, 27.96, 3.488), (6.581, 9.197, 3.488), (6.581, 9.197, 5.798), (-7.259, 27.96, 5.798), (-7.259, 27.96, 3.488), (-4.087, 27.96, 3.488), (-4.087, 27.96, 5.798), (6.221, 9.197, 3.488), (6.221, 9.197, 5.798), (-7.196, 9.197, 5.798), (-7.196, 9.197, 3.488), (2.924, 27.96, 5.798), (2.924, 27.96, 3.488), (4.481, 9.197, 3.488), (4.481, 9.197, 5.798), (-5.152, 9.197, 3.488), (-5.152, 9.197, 5.798), (-6.735, 9.197, 3.488), (-6.735, 9.197, 5.798)], [], [(4, 6, 7, 8), (186, 5, 6, 4), (6, 5, 11, 7), (5, 10, 13, 14), (9, 180, 181, 177, 12), (179, 186, 4), (18, 19, 20, 21), (21, 22, 23, 18), (18, 24, 25, 19), (26, 21, 20, 27), (28, 29, 22, 21, 26, 30, 31, 32, 33, 34, 35, 36, 37, 38), (22, 39, 40, 41, 23), (18, 23, 42), (18, 42, 43, 24), (24, 43, 44, 25), (30, 26, 27, 45), (38, 46, 47, 28), (28, 48, 49, 29), (29, 50, 39, 22), (30, 45, 51, 31), (52, 32, 31, 53), (33, 32, 54, 55), (34, 33, 55, 56), (35, 34, 56, 57), (36, 35, 57, 58), (59, 37, 36, 60, 61), (40, 39, 63, 64), (41, 40, 65, 66), (23, 41, 66, 67), (42, 23, 67, 68), (43, 42, 68, 44), (48, 28, 47, 69), (49, 48, 69, 70), (29, 49, 70, 71), (50, 29, 71, 72), (39, 50, 72, 73), (53, 31, 51, 74), (75, 76, 77, 78, 79, 80, 81, 82, 52, 53), (83, 54, 32, 52), (60, 36, 58, 84), (59, 61, 85, 62), (61, 60, 84, 85), (40, 64, 86, 65), (63, 39, 73, 87), (64, 63, 88, 89), (75, 53, 74, 90), (76, 75, 90, 91), (77, 76, 91, 92), (78, 77, 92, 93), (79, 78, 93, 94), (79, 94, 95, 80), (81, 80, 95, 96), (82, 81, 96, 97), (52, 82, 97, 83), (98, 99, 86, 64), (100, 63, 87, 101), (64, 89, 102, 103, 104, 105, 106, 98), (88, 63, 100, 107, 108, 109, 110, 111, 112), (89, 88, 113, 114), (98, 115, 116, 99), (101, 117, 118, 100), (102, 89, 114, 119), (102, 120, 121, 103), (104, 103, 122, 123), (105, 104, 123, 124), (105, 124, 125, 106), (106, 126, 115, 98), (88, 112, 127, 128), (100, 118, 129, 107), (107, 130, 131, 108), (132, 109, 108, 131), (110, 109, 132, 133), (111, 110, 133, 134), (111, 135, 136, 112), (116, 115, 137, 138), (139, 118, 117, 140), (119, 141, 120, 102), (142, 121, 120, 143, 144, 145, 146), (103, 121, 147, 122), (125, 148, 126, 106), (149, 137, 115, 126, 150), (112, 136, 151, 127), (139, 152, 153, 154, 129, 118), (107, 129, 155, 130), (134, 156, 135, 111), (157, 136, 135, 158, 159, 160, 161), (137, 149, 162, 138), (152, 139, 140, 163), (143, 120, 141, 164), (142, 146, 165, 166), (121, 142, 166, 147), (144, 143, 164, 167), (145, 144, 167, 168), (146, 145, 168, 165), (149, 150, 169, 162), (136, 157, 170, 151), (153, 152, 163, 171), (154, 153, 171, 172), (129, 154, 172, 155), (158, 135, 156, 173), (157, 161, 174, 170), (159, 158, 173, 175), (160, 159, 175, 176), (161, 160, 176, 174), (15, 9, 12, 16), (178, 184, 183, 179), (181, 185, 184, 178), (180, 182, 185, 181), (179, 183, 182, 180), (4, 8, 178, 179), (9, 187, 180), (8, 197, 198, 199, 177, 181, 178), (38, 37, 182, 183), (46, 38, 183, 184), (62, 46, 184, 185), (37, 59, 182), (59, 62, 185, 182), (187, 10, 5, 186), (9, 15, 10, 187), (10, 15, 16, 17), (187, 186, 179, 180), (150, 126, 188), (188, 126, 148, 189), (150, 188, 189, 169), (19, 25, 44, 68, 67, 66, 65, 86, 99, 116, 138, 162, 169, 189, 148, 125, 124, 123, 122, 147, 166, 165, 168, 167, 164, 141, 119, 114, 113, 128, 127, 151, 170, 174, 176, 175, 173, 156, 134, 133, 132, 131, 130, 155, 172, 171, 163, 140, 117, 101, 87, 73, 72, 71, 70, 69, 47, 46, 62, 85, 84, 58, 57, 56, 55, 54, 83, 97, 96, 95, 94, 93, 92, 91, 90, 74, 51, 45, 27, 20), (203, 206, 193, 194), (207, 210, 192, 190), (206, 212, 196, 193), (213, 207, 190, 191), (215, 203, 194, 195), (222, 213, 191, 200), (210, 215, 195, 192), (2, 193, 1), (2, 0, 194), (193, 196, 1), (191, 1, 196, 202, 201, 200), (193, 2, 194), (3, 192, 195), (3, 1, 192), (191, 190, 1), (1, 190, 192), (3, 195, 194, 0), (212, 218, 202, 196), (218, 220, 201, 202), (220, 222, 200, 201), (198, 197, 221, 219), (199, 198, 219, 217), (217, 219, 220, 218), (177, 199, 217, 211), (11, 17, 216, 209), (209, 216, 215, 210), (197, 8, 214, 221), (221, 214, 213, 222), (17, 16, 204, 216), (216, 204, 203, 215), (8, 7, 208, 214), (214, 208, 207, 213), (12, 177, 211, 205), (205, 211, 212, 206), (7, 11, 209, 208), (208, 209, 210, 207), (16, 12, 205, 204), (204, 205, 206, 203)])
_uv = me_plane_001.uv_layers.new(name='UVMap')
_uv.uv.foreach_set('vector', [0.4175, 0.327, 0.576, 0.4703, 0.554, 0.4343, 0.4291, 0.3259, 0.4088, 0.2968, 0.5859, 0.5196, 0.576, 0.4703, 0.4175, 0.327, 0.576, 0.4703, 0.5859, 0.5196, 0.5285, 0.4372, 0.554, 0.4343, 0.5859, 0.5196, 0.6279, 0.3532, 0.9999, 0.3272, 0.9999, 0.7546, 0.4221, 0.3127, 0.3859, 0.2997, 0.3804, 0.2864, 0.4185, 0.3182, 0.4279, 0.32, 0.3902, 0.2836, 0.4088, 0.2968, 0.4175, 0.327, 0.1849, 0.1215, 0.1854, 0.1194, 0.2128, 0.1186, 0.2097, 0.1382, 0.2097, 0.1382, 0.1983, 0.1327, 0.1858, 0.1224, 0.1849, 0.1215, 0.1849, 0.1215, 0.185, 0.1208, 0.1852, 0.1201, 0.1854, 0.1194, 0.2361, 0.1566, 0.2097, 0.1382, 0.2128, 0.1186, 0.2373, 0.1352, 0.2447, 0.1866, 0.2064, 0.164, 0.1983, 0.1327, 0.2097, 0.1382, 0.2361, 0.1566, 0.245, 0.1585, 0.2519, 0.164, 0.2624, 0.1745, 0.2655, 0.178, 0.2673, 0.1825, 0.2819, 0.1966, 0.3068, 0.2407, 0.3249, 0.2623, 0.3006, 0.2105, 0.1983, 0.1327, 0.1798, 0.1286, 0.1821, 0.1205, 0.1846, 0.1214, 0.1858, 0.1224, 0.1849, 0.1215, 0.1858, 0.1224, 0.1853, 0.1209, 0.1849, 0.1215, 0.1853, 0.1209, 0.1851, 0.1208, 0.185, 0.1208, 0.185, 0.1208, 0.1851, 0.1208, 0.1853, 0.1202, 0.1852, 0.1201, 0.245, 0.1585, 0.2361, 0.1566, 0.2373, 0.1352, 0.2447, 0.1461, 0.3006, 0.2105, 0.2895, 0.2269, 0.2431, 0.199, 0.2447, 0.1866, 0.2447, 0.1866, 0.238, 0.1844, 0.2119, 0.1694, 0.2064, 0.164, 0.2064, 0.164, 0.2011, 0.1575, 0.1798, 0.1286, 0.1983, 0.1327, 0.245, 0.1585, 0.2447, 0.1461, 0.2528, 0.1519, 0.2519, 0.164, 0.2604, 0.1729, 0.2624, 0.1745, 0.2519, 0.164, 0.2567, 0.1689, 0.2655, 0.178, 0.2624, 0.1745, 0.2673, 0.1774, 0.2693, 0.1805, 0.2673, 0.1825, 0.2655, 0.178, 0.2693, 0.1805, 0.2731, 0.184, 0.2819, 0.1966, 0.2673, 0.1825, 0.2731, 0.184, 0.2751, 0.1969, 0.3068, 0.2407, 0.2819, 0.1966, 0.2751, 0.1969, 0.3086, 0.2269, 0.3218, 0.2621, 0.3249, 0.2623, 0.3068, 0.2407, 0.3009, 0.239, 0.301, 0.2419, 0.1821, 0.1205, 0.1798, 0.1286, 0.1607, 0.1141, 0.1776, 0.1174, 0.1846, 0.1214, 0.1821, 0.1205, 0.1841, 0.1179, 0.1856, 0.1188, 0.1858, 0.1224, 0.1846, 0.1214, 0.1856, 0.1188, 0.1865, 0.1188, 0.1853, 0.1209, 0.1858, 0.1224, 0.1865, 0.1188, 0.1855, 0.1201, 0.1851, 0.1208, 0.1853, 0.1209, 0.1855, 0.1201, 0.1853, 0.1202, 0.238, 0.1844, 0.2447, 0.1866, 0.2431, 0.199, 0.2352, 0.1934, 0.2119, 0.1694, 0.238, 0.1844, 0.2352, 0.1934, 0.2061, 0.1775, 0.2064, 0.164, 0.2119, 0.1694, 0.2061, 0.1775, 0.1972, 0.1745, 0.2011, 0.1575, 0.2064, 0.164, 0.1972, 0.1745, 0.1914, 0.1689, 0.1798, 0.1286, 0.2011, 0.1575, 0.1914, 0.1689, 0.1651, 0.1499, 0.2567, 0.1689, 0.2519, 0.164, 0.2528, 0.1519, 0.2509, 0.1639, 0.2596, 0.1695, 0.2607, 0.1695, 0.2613, 0.1698, 0.2608, 0.1705, 0.2605, 0.1708, 0.2594, 0.1719, 0.2596, 0.1719, 0.2595, 0.1726, 0.2604, 0.1729, 0.2567, 0.1689, 0.2646, 0.1744, 0.2673, 0.1774, 0.2624, 0.1745, 0.2604, 0.1729, 0.3009, 0.239, 0.3068, 0.2407, 0.3086, 0.2269, 0.2886, 0.2324, 0.3218, 0.2621, 0.301, 0.2419, 0.3049, 0.2388, 0.3317, 0.2493, 0.301, 0.2419, 0.3009, 0.239, 0.2886, 0.2324, 0.3049, 0.2388, 0.1821, 0.1205, 0.1776, 0.1174, 0.1801, 0.1156, 0.1841, 0.1179, 0.1607, 0.1141, 0.1798, 0.1286, 0.1651, 0.1499, 0.1438, 0.1193, 0.1776, 0.1174, 0.1607, 0.1141, 0.1566, 0.09588, 0.1709, 0.1121, 0.2596, 0.1695, 0.2567, 0.1689, 0.2509, 0.1639, 0.2648, 0.1665, 0.2607, 0.1695, 0.2596, 0.1695, 0.2648, 0.1665, 0.2636, 0.169, 0.2613, 0.1698, 0.2607, 0.1695, 0.2636, 0.169, 0.2634, 0.17, 0.2608, 0.1705, 0.2613, 0.1698, 0.2634, 0.17, 0.2612, 0.1712, 0.2605, 0.1708, 0.2608, 0.1705, 0.2612, 0.1712, 0.261, 0.1716, 0.2605, 0.1708, 0.261, 0.1716, 0.2612, 0.1723, 0.2594, 0.1719, 0.2596, 0.1719, 0.2594, 0.1719, 0.2612, 0.1723, 0.2616, 0.1726, 0.2595, 0.1726, 0.2596, 0.1719, 0.2616, 0.1726, 0.2625, 0.1729, 0.2604, 0.1729, 0.2595, 0.1726, 0.2625, 0.1729, 0.2646, 0.1744, 0.1765, 0.1148, 0.1772, 0.1145, 0.1801, 0.1156, 0.1776, 0.1174, 0.13, 0.09494, 0.1607, 0.1141, 0.1438, 0.1193, 0.1249, 0.0915, 0.1776, 0.1174, 0.1709, 0.1121, 0.1751, 0.1138, 0.1761, 0.1139, 0.1763, 0.114, 0.1763, 0.1141, 0.1764, 0.1142, 0.1765, 0.1148, 0.1566, 0.09588, 0.1607, 0.1141, 0.13, 0.09494, 0.1095, 0.08262, 0.1063, 0.07814, 0.1052, 0.07704, 0.1034, 0.07567, 0.09879, 0.07094, 0.1196, 0.07801, 0.1709, 0.1121, 0.1566, 0.09588, 0.1713, 0.09463, 0.176, 0.1109, 0.1765, 0.1148, 0.1766, 0.1146, 0.177, 0.1145, 0.1772, 0.1145, 0.1249, 0.0915, 0.1218, 0.09037, 0.1247, 0.0907, 0.13, 0.09494, 0.1751, 0.1138, 0.1709, 0.1121, 0.176, 0.1109, 0.1763, 0.1135, 0.1751, 0.1138, 0.1756, 0.1137, 0.176, 0.1139, 0.1761, 0.1139, 0.1763, 0.114, 0.1761, 0.1139, 0.1763, 0.1139, 0.1763, 0.114, 0.1763, 0.1141, 0.1763, 0.114, 0.1763, 0.114, 0.1764, 0.1141, 0.1763, 0.1141, 0.1764, 0.1141, 0.1765, 0.1142, 0.1764, 0.1142, 0.1764, 0.1142, 0.1765, 0.1143, 0.1766, 0.1146, 0.1765, 0.1148, 0.1566, 0.09588, 0.1196, 0.07801, 0.1328, 0.07008, 0.1614, 0.08675, 0.13, 0.09494, 0.1247, 0.0907, 0.1153, 0.08443, 0.1095, 0.08262, 0.1095, 0.08262, 0.11, 0.07821, 0.1068, 0.07689, 0.1063, 0.07814, 0.1049, 0.07691, 0.1052, 0.07704, 0.1063, 0.07814, 0.1068, 0.07689, 0.1034, 0.07567, 0.1052, 0.07704, 0.1049, 0.07691, 0.1032, 0.07594, 0.09879, 0.07094, 0.1034, 0.07567, 0.1032, 0.07594, 0.09898, 0.07214, 0.09879, 0.07094, 0.08302, 0.06177, 0.1046, 0.07562, 0.1196, 0.07801, 0.177, 0.1145, 0.1766, 0.1146, 0.1767, 0.1146, 0.1768, 0.1145, 0.1235, 0.08994, 0.1247, 0.0907, 0.1218, 0.09037, 0.1221, 0.09022, 0.1763, 0.1135, 0.1761, 0.1136, 0.1756, 0.1137, 0.1751, 0.1138, 0.176, 0.1139, 0.176, 0.1139, 0.1756, 0.1137, 0.1758, 0.1137, 0.1758, 0.1137, 0.1759, 0.1138, 0.176, 0.1138, 0.1761, 0.1139, 0.176, 0.1139, 0.1762, 0.1138, 0.1763, 0.1139, 0.1765, 0.1142, 0.1766, 0.1143, 0.1765, 0.1143, 0.1764, 0.1142, 0.1767, 0.1145, 0.1767, 0.1146, 0.1766, 0.1146, 0.1765, 0.1143, 0.1766, 0.1144, 0.1196, 0.07801, 0.1046, 0.07562, 0.1189, 0.07496, 0.1328, 0.07008, 0.1235, 0.08994, 0.1185, 0.08759, 0.1154, 0.08607, 0.1151, 0.08572, 0.1153, 0.08443, 0.1247, 0.0907, 0.1095, 0.08262, 0.1153, 0.08443, 0.1129, 0.082, 0.11, 0.07821, 0.09898, 0.07214, 0.08892, 0.06032, 0.08302, 0.06177, 0.09879, 0.07094, 0.09542, 0.0744, 0.1046, 0.07562, 0.08302, 0.06177, 0.0628, 0.04392, 8.686e-05, 8.686e-05, 0.04753, 0.03898, 0.0796, 0.06353, 0.1767, 0.1146, 0.1767, 0.1145, 0.1768, 0.1145, 0.1768, 0.1145, 0.1185, 0.08759, 0.1235, 0.08994, 0.1221, 0.09022, 0.1187, 0.08777, 0.1758, 0.1137, 0.1756, 0.1137, 0.1761, 0.1136, 0.176, 0.1136, 0.176, 0.1139, 0.176, 0.1138, 0.176, 0.1138, 0.1761, 0.1138, 0.176, 0.1139, 0.176, 0.1139, 0.1761, 0.1138, 0.1762, 0.1138, 0.1758, 0.1137, 0.1758, 0.1137, 0.176, 0.1136, 0.176, 0.1137, 0.1759, 0.1138, 0.1758, 0.1137, 0.176, 0.1137, 0.176, 0.1138, 0.176, 0.1138, 0.1759, 0.1138, 0.176, 0.1138, 0.176, 0.1138, 0.1767, 0.1145, 0.1766, 0.1144, 0.1767, 0.1143, 0.1768, 0.1145, 0.1046, 0.07562, 0.09542, 0.0744, 0.1097, 0.09385, 0.1189, 0.07496, 0.1154, 0.08607, 0.1185, 0.08759, 0.1187, 0.08777, 0.1149, 0.08738, 0.1151, 0.08572, 0.1154, 0.08607, 0.1149, 0.08738, 0.113, 0.08567, 0.1153, 0.08443, 0.1151, 0.08572, 0.113, 0.08567, 0.1129, 0.082, 0.0628, 0.04392, 0.08302, 0.06177, 0.08892, 0.06032, 0.06943, 0.04937, 0.09542, 0.0744, 0.0796, 0.06353, 0.08676, 0.07102, 0.1097, 0.09385, 8.686e-05, 8.686e-05, 0.0628, 0.04392, 0.06943, 0.04937, 0.03807, 0.02678, 0.04753, 0.03898, 8.686e-05, 8.686e-05, 0.03807, 0.02678, 0.05965, 0.04492, 0.0796, 0.06353, 0.04753, 0.03898, 0.05965, 0.04492, 0.08676, 0.07102, 0.5928, 0.3696, 0.4221, 0.3127, 0.4279, 0.32, 0.5636, 0.3773, 0.3818, 0.2947, 0.3612, 0.2818, 0.3694, 0.2662, 0.3902, 0.2836, 0.3804, 0.2864, 0.3646, 0.2742, 0.3612, 0.2818, 0.3818, 0.2947, 0.3859, 0.2997, 0.3708, 0.287, 0.3646, 0.2742, 0.3804, 0.2864, 0.3902, 0.2836, 0.3694, 0.2662, 0.3708, 0.287, 0.3859, 0.2997, 0.4175, 0.327, 0.4291, 0.3259, 0.3818, 0.2947, 0.3902, 0.2836, 0.4221, 0.3127, 0.4031, 0.3126, 0.3859, 0.2997, 0.4291, 0.3259, 0.4265, 0.324, 0.4238, 0.3221, 0.4212, 0.3202, 0.4185, 0.3182, 0.3804, 0.2864, 0.3818, 0.2947, 0.3006, 0.2105, 0.3249, 0.2623, 0.3708, 0.287, 0.3694, 0.2662, 0.2895, 0.2269, 0.3006, 0.2105, 0.3694, 0.2662, 0.3612, 0.2818, 0.3317, 0.2493, 0.2895, 0.2269, 0.3612, 0.2818, 0.3646, 0.2742, 0.3249, 0.2623, 0.3218, 0.2621, 0.3708, 0.287, 0.3218, 0.2621, 0.3317, 0.2493, 0.3646, 0.2742, 0.3708, 0.287, 0.4031, 0.3126, 0.6279, 0.3532, 0.5859, 0.5196, 0.4088, 0.2968, 0.4221, 0.3127, 0.5928, 0.3696, 0.6279, 0.3532, 0.4031, 0.3126, 0.6279, 0.3532, 0.5928, 0.3696, 0.5636, 0.3773, 0.5516, 0.3658, 0.4031, 0.3126, 0.4088, 0.2968, 0.3902, 0.2836, 0.3859, 0.2997, 0.1766, 0.1144, 0.1765, 0.1143, 0.1766, 0.1144, 0.1766, 0.1144, 0.1765, 0.1143, 0.1766, 0.1143, 0.1767, 0.1143, 0.1766, 0.1144, 0.1766, 0.1144, 0.1767, 0.1143, 0.1767, 0.1143, 0.1854, 0.1194, 0.1852, 0.1201, 0.1853, 0.1202, 0.1855, 0.1201, 0.1865, 0.1188, 0.1856, 0.1188, 0.1841, 0.1179, 0.1801, 0.1156, 0.1772, 0.1145, 0.177, 0.1145, 0.1768, 0.1145, 0.1768, 0.1145, 0.1767, 0.1143, 0.1767, 0.1143, 0.1766, 0.1143, 0.1765, 0.1142, 0.1764, 0.1141, 0.1763, 0.114, 0.1763, 0.1139, 0.1762, 0.1138, 0.1761, 0.1138, 0.176, 0.1138, 0.176, 0.1138, 0.176, 0.1137, 0.176, 0.1136, 0.1761, 0.1136, 0.1763, 0.1135, 0.176, 0.1109, 0.1713, 0.09463, 0.1614, 0.08675, 0.1328, 0.07008, 0.1189, 0.07496, 0.1097, 0.09385, 0.08676, 0.07102, 0.05965, 0.04492, 0.03807, 0.02678, 0.06943, 0.04937, 0.08892, 0.06032, 0.09898, 0.07214, 0.1032, 0.07594, 0.1049, 0.07691, 0.1068, 0.07689, 0.11, 0.07821, 0.1129, 0.082, 0.113, 0.08567, 0.1149, 0.08738, 0.1187, 0.08777, 0.1221, 0.09022, 0.1218, 0.09037, 0.1249, 0.0915, 0.1438, 0.1193, 0.1651, 0.1499, 0.1914, 0.1689, 0.1972, 0.1745, 0.2061, 0.1775, 0.2352, 0.1934, 0.2431, 0.199, 0.2895, 0.2269, 0.3317, 0.2493, 0.3049, 0.2388, 0.2886, 0.2324, 0.3086, 0.2269, 0.2751, 0.1969, 0.2731, 0.184, 0.2693, 0.1805, 0.2673, 0.1774, 0.2646, 0.1744, 0.2625, 0.1729, 0.2616, 0.1726, 0.2612, 0.1723, 0.261, 0.1716, 0.2612, 0.1712, 0.2634, 0.17, 0.2636, 0.169, 0.2648, 0.1665, 0.2509, 0.1639, 0.2528, 0.1519, 0.2447, 0.1461, 0.2373, 0.1352, 0.2128, 0.1186, 0.5542, 0.3791, 0.4346, 0.326, 0.438, 0.329, 0.5495, 0.3801, 0.5446, 0.4211, 0.5327, 0.4144, 0.5348, 0.403, 0.5399, 0.4145, 0.4346, 0.326, 0.429, 0.3352, 0.4342, 0.3436, 0.438, 0.329, 0.4431, 0.3296, 0.5446, 0.4211, 0.5399, 0.4145, 0.4501, 0.3314, 0.5444, 0.3787, 0.5542, 0.3791, 0.5495, 0.3801, 0.5409, 0.3852, 0.4396, 0.331, 0.4431, 0.3296, 0.4501, 0.3314, 0.4461, 0.3344, 0.5327, 0.4144, 0.5444, 0.3787, 0.5409, 0.3852, 0.5348, 0.403, 0.438, 0.329, 0.4342, 0.3436, 0.0, 0.0, 0.4342, 0.3436, 0.5495, 0.3801, 0.438, 0.329, 0.4342, 0.3436, 0.4501, 0.3314, 0.0, 0.0, 0.0, 0.0, 0.0, 0.0, 0.4501, 0.3314, 0.3375, 0.2485, 0.225, 0.1657, 0.1125, 0.08284, 0.4342, 0.3436, 0.4342, 0.3436, 0.438, 0.329, 0.5399, 0.4145, 0.5409, 0.3852, 0.5495, 0.3801, 0.0, 0.0, 0.4501, 0.3314, 0.5348, 0.403, 0.5399, 0.4145, 0.5399, 0.4145, 0.4501, 0.3314, 0.4501, 0.3314, 0.5348, 0.403, 0.5348, 0.403, 0.5399, 0.4145, 0.5495, 0.3801, 0.5495, 0.3801, 0.5495, 0.3801, 0.429, 0.3352, 0.4325, 0.3338, 0.4382, 0.3406, 0.4342, 0.3436, 0.4325, 0.3338, 0.436, 0.3324, 0.4421, 0.3375, 0.4382, 0.3406, 0.436, 0.3324, 0.4396, 0.331, 0.4461, 0.3344, 0.4421, 0.3375, 0.4238, 0.3221, 0.4265, 0.324, 0.433, 0.3275, 0.4299, 0.3272, 0.4212, 0.3202, 0.4238, 0.3221, 0.4299, 0.3272, 0.4268, 0.327, 0.4268, 0.327, 0.4299, 0.3272, 0.436, 0.3324, 0.4325, 0.3338, 0.4185, 0.3182, 0.4212, 0.3202, 0.4268, 0.327, 0.4237, 0.3267, 0.5285, 0.4372, 0.5516, 0.3658, 0.548, 0.3723, 0.5306, 0.4258, 0.5306, 0.4258, 0.548, 0.3723, 0.5444, 0.3787, 0.5327, 0.4144, 0.4265, 0.324, 0.4291, 0.3259, 0.4361, 0.3277, 0.433, 0.3275, 0.433, 0.3275, 0.4361, 0.3277, 0.4431, 0.3296, 0.4396, 0.331, 0.5516, 0.3658, 0.5636, 0.3773, 0.5589, 0.3782, 0.548, 0.3723, 0.548, 0.3723, 0.5589, 0.3782, 0.5542, 0.3791, 0.5444, 0.3787, 0.4291, 0.3259, 0.554, 0.4343, 0.5493, 0.4277, 0.4361, 0.3277, 0.4361, 0.3277, 0.5493, 0.4277, 0.5446, 0.4211, 0.4431, 0.3296, 0.4279, 0.32, 0.4185, 0.3182, 0.4237, 0.3267, 0.4312, 0.323, 0.4312, 0.323, 0.4237, 0.3267, 0.429, 0.3352, 0.4346, 0.326, 0.554, 0.4343, 0.5285, 0.4372, 0.5306, 0.4258, 0.5493, 0.4277, 0.5493, 0.4277, 0.5306, 0.4258, 0.5327, 0.4144, 0.5446, 0.4211, 0.5636, 0.3773, 0.4279, 0.32, 0.4312, 0.323, 0.5589, 0.3782, 0.5589, 0.3782, 0.4312, 0.323, 0.4346, 0.326, 0.5542, 0.3791])
me_plane_001.use_remesh_preserve_volume = False
me_plane_001.use_remesh_preserve_attributes = False
me_plane_001.use_mirror_vertex_groups = False
me_plane_001.update()
me_plane_007 = bpy.data.meshes.new('Plane.007')
me_plane_007.from_pydata([(-0.1357, 0.03354, -0.2018), (0.1357, 0.03354, -0.2018), (-0.1357, 0.03354, 0.1972), (0.1357, 0.03354, 0.1972), (-4.47e-08, 0.03354, -0.1898), (0.05733, 0.03354, -0.1661), (0.07491, 0.03354, -0.1398), (0.1068, 0.03354, 0.06616), (0.09868, 0.03354, 0.107), (0.07552, 0.03354, 0.1417), (0.04087, 0.03354, 0.1648), (-4.47e-08, 0.03354, 0.173), (-0.04087, 0.03354, 0.1648), (-0.07552, 0.03354, 0.1417), (-0.09868, 0.03354, 0.107), (-0.1068, 0.03354, 0.06616), (-0.07491, 0.03354, -0.1398), (-0.05733, 0.03354, -0.1661), (-0.03103, 0.03354, -0.1837), (0.03103, 0.03354, -0.1837), (0.1357, -0.03957, -0.2018), (-0.1357, -0.03957, -0.2018), (0.1357, -0.03957, 0.1972), (-0.1357, -0.03957, 0.1972), (4.47e-08, -0.03957, -0.1898), (-0.05733, -0.03957, -0.1661), (-0.07491, -0.03957, -0.1398), (-0.1068, -0.03957, 0.06616), (-0.09868, -0.03957, 0.107), (-0.07552, -0.03957, 0.1417), (-0.04087, -0.03957, 0.1648), (4.47e-08, -0.03957, 0.173), (0.04087, -0.03957, 0.1648), (0.07552, -0.03957, 0.1417), (0.09868, -0.03957, 0.107), (0.1068, -0.03957, 0.06616), (0.07491, -0.03957, -0.1398), (0.05733, -0.03957, -0.1661), (0.03103, -0.03957, -0.1837), (-0.03103, -0.03957, -0.1837), (-0.1713, 0.02382, -0.2131), (0.1713, 0.02382, -0.2131), (-0.1713, 0.02382, 0.228), (0.1713, 0.02382, 0.228), (0.1713, -0.03532, -0.2131), (-0.1713, -0.03532, -0.2131), (0.1713, -0.03532, 0.228), (-0.1713, -0.03532, 0.228), (-0.1466, 0.05303, -0.2018), (0.1466, 0.05303, -0.2018), (-0.1466, 0.05303, 0.2057), (0.1466, 0.05303, 0.2057), (0.1466, -0.05906, -0.2018), (-0.1466, -0.05906, -0.2018), (0.1466, -0.05906, 0.2057), (-0.1466, -0.05906, 0.2057), (-0.1585, 0.05303, -0.2131), (0.1585, 0.05303, -0.2131), (-0.1585, 0.05303, 0.2171), (0.1585, 0.05303, 0.2171), (0.1585, -0.05906, -0.2131), (-0.1585, -0.05906, -0.2131), (0.1585, -0.05906, 0.2171), (-0.1585, -0.05906, 0.2171)], [], [(5, 6, 1), (17, 0, 16), (9, 10, 11, 12, 13, 2, 3), (17, 18, 4, 19, 5, 1, 0), (6, 7, 8, 9, 3, 1), (13, 14, 15, 16, 0, 2), (25, 26, 21), (37, 20, 36), (29, 30, 31, 32, 33, 22, 23), (37, 38, 24, 39, 25, 21, 20), (26, 27, 28, 29, 23, 21), (33, 34, 35, 36, 20, 22), (4, 24, 38, 19), (19, 38, 37, 5), (5, 37, 36, 6), (6, 36, 35, 7), (7, 35, 34, 8), (8, 34, 33, 9), (9, 33, 32, 10), (10, 32, 31, 11), (11, 31, 30, 12), (12, 30, 29, 13), (13, 29, 28, 14), (14, 28, 27, 15), (15, 27, 26, 16), (16, 26, 25, 17), (17, 25, 39, 18), (18, 39, 24, 4), (45, 44, 60, 61), (22, 20, 52, 54), (43, 41, 57, 59), (20, 21, 53, 52), (42, 43, 59, 58), (1, 3, 51, 49), (40, 42, 58, 56), (3, 2, 50, 51), (52, 53, 61, 60), (51, 50, 58, 59), (48, 49, 57, 56), (53, 55, 63, 61), (54, 52, 60, 62), (49, 51, 59, 57), (50, 48, 56, 58), (55, 54, 62, 63), (23, 22, 54, 55), (44, 46, 62, 60), (21, 23, 55, 53), (46, 47, 63, 62), (0, 1, 49, 48), (47, 45, 61, 63), (2, 0, 48, 50), (41, 40, 56, 57)])
me_plane_007.use_remesh_preserve_volume = False
me_plane_007.use_remesh_preserve_attributes = False
me_plane_007.use_mirror_vertex_groups = False
me_plane_007.update()
me_plane_006 = bpy.data.meshes.new('Plane.006')
me_plane_006.from_pydata([(-0.1357, 0.03354, -0.2018), (0.1357, 0.03354, -0.2018), (-0.1357, 0.03354, 0.1972), (0.1357, 0.03354, 0.1972), (-4.47e-08, 0.03354, -0.1898), (0.05733, 0.03354, -0.1661), (0.07491, 0.03354, -0.1398), (0.1068, 0.03354, 0.06616), (0.09868, 0.03354, 0.107), (0.07552, 0.03354, 0.1417), (0.04087, 0.03354, 0.1648), (-4.47e-08, 0.03354, 0.173), (-0.04087, 0.03354, 0.1648), (-0.07552, 0.03354, 0.1417), (-0.09868, 0.03354, 0.107), (-0.1068, 0.03354, 0.06616), (-0.07491, 0.03354, -0.1398), (-0.05733, 0.03354, -0.1661), (-0.03103, 0.03354, -0.1837), (0.03103, 0.03354, -0.1837), (0.1357, -0.03957, -0.2018), (-0.1357, -0.03957, -0.2018), (0.1357, -0.03957, 0.1972), (-0.1357, -0.03957, 0.1972), (4.47e-08, -0.03957, -0.1898), (-0.05733, -0.03957, -0.1661), (-0.07491, -0.03957, -0.1398), (-0.1068, -0.03957, 0.06616), (-0.09868, -0.03957, 0.107), (-0.07552, -0.03957, 0.1417), (-0.04087, -0.03957, 0.1648), (4.47e-08, -0.03957, 0.173), (0.04087, -0.03957, 0.1648), (0.07552, -0.03957, 0.1417), (0.09868, -0.03957, 0.107), (0.1068, -0.03957, 0.06616), (0.07491, -0.03957, -0.1398), (0.05733, -0.03957, -0.1661), (0.03103, -0.03957, -0.1837), (-0.03103, -0.03957, -0.1837), (-0.1713, 0.02382, -0.2131), (0.1713, 0.02382, -0.2131), (-0.1713, 0.02382, 0.228), (0.1713, 0.02382, 0.228), (0.1713, -0.03532, -0.2131), (-0.1713, -0.03532, -0.2131), (0.1713, -0.03532, 0.228), (-0.1713, -0.03532, 0.228), (-0.1466, 0.05303, -0.2018), (0.1466, 0.05303, -0.2018), (-0.1466, 0.05303, 0.2057), (0.1466, 0.05303, 0.2057), (0.1466, -0.05906, -0.2018), (-0.1466, -0.05906, -0.2018), (0.1466, -0.05906, 0.2057), (-0.1466, -0.05906, 0.2057), (-0.1585, 0.05303, -0.2131), (0.1585, 0.05303, -0.2131), (-0.1585, 0.05303, 0.2171), (0.1585, 0.05303, 0.2171), (0.1585, -0.05906, -0.2131), (-0.1585, -0.05906, -0.2131), (0.1585, -0.05906, 0.2171), (-0.1585, -0.05906, 0.2171)], [], [(5, 6, 1), (17, 0, 16), (9, 10, 11, 12, 13, 2, 3), (17, 18, 4, 19, 5, 1, 0), (6, 7, 8, 9, 3, 1), (13, 14, 15, 16, 0, 2), (25, 26, 21), (37, 20, 36), (29, 30, 31, 32, 33, 22, 23), (37, 38, 24, 39, 25, 21, 20), (26, 27, 28, 29, 23, 21), (33, 34, 35, 36, 20, 22), (4, 24, 38, 19), (19, 38, 37, 5), (5, 37, 36, 6), (6, 36, 35, 7), (7, 35, 34, 8), (8, 34, 33, 9), (9, 33, 32, 10), (10, 32, 31, 11), (11, 31, 30, 12), (12, 30, 29, 13), (13, 29, 28, 14), (14, 28, 27, 15), (15, 27, 26, 16), (16, 26, 25, 17), (17, 25, 39, 18), (18, 39, 24, 4), (45, 44, 60, 61), (22, 20, 52, 54), (43, 41, 57, 59), (20, 21, 53, 52), (42, 43, 59, 58), (1, 3, 51, 49), (40, 42, 58, 56), (3, 2, 50, 51), (52, 53, 61, 60), (51, 50, 58, 59), (48, 49, 57, 56), (53, 55, 63, 61), (54, 52, 60, 62), (49, 51, 59, 57), (50, 48, 56, 58), (55, 54, 62, 63), (23, 22, 54, 55), (44, 46, 62, 60), (21, 23, 55, 53), (46, 47, 63, 62), (0, 1, 49, 48), (47, 45, 61, 63), (2, 0, 48, 50), (41, 40, 56, 57)])
me_plane_006.use_remesh_preserve_volume = False
me_plane_006.use_remesh_preserve_attributes = False
me_plane_006.use_mirror_vertex_groups = False
me_plane_006.update()
me_plane_003 = bpy.data.meshes.new('Plane.003')
me_plane_003.from_pydata([(-0.1357, 0.03354, -0.2018), (0.1357, 0.03354, -0.2018), (-0.1357, 0.03354, 0.1972), (0.1357, 0.03354, 0.1972), (-4.47e-08, 0.03354, -0.1898), (0.05733, 0.03354, -0.1661), (0.07491, 0.03354, -0.1398), (0.1068, 0.03354, 0.06616), (0.09868, 0.03354, 0.107), (0.07552, 0.03354, 0.1417), (0.04087, 0.03354, 0.1648), (-4.47e-08, 0.03354, 0.173), (-0.04087, 0.03354, 0.1648), (-0.07552, 0.03354, 0.1417), (-0.09868, 0.03354, 0.107), (-0.1068, 0.03354, 0.06616), (-0.07491, 0.03354, -0.1398), (-0.05733, 0.03354, -0.1661), (-0.03103, 0.03354, -0.1837), (0.03103, 0.03354, -0.1837), (0.1357, -0.03957, -0.2018), (-0.1357, -0.03957, -0.2018), (0.1357, -0.03957, 0.1972), (-0.1357, -0.03957, 0.1972), (4.47e-08, -0.03957, -0.1898), (-0.05733, -0.03957, -0.1661), (-0.07491, -0.03957, -0.1398), (-0.1068, -0.03957, 0.06616), (-0.09868, -0.03957, 0.107), (-0.07552, -0.03957, 0.1417), (-0.04087, -0.03957, 0.1648), (4.47e-08, -0.03957, 0.173), (0.04087, -0.03957, 0.1648), (0.07552, -0.03957, 0.1417), (0.09868, -0.03957, 0.107), (0.1068, -0.03957, 0.06616), (0.07491, -0.03957, -0.1398), (0.05733, -0.03957, -0.1661), (0.03103, -0.03957, -0.1837), (-0.03103, -0.03957, -0.1837), (-0.1713, 0.02382, -0.2131), (0.1713, 0.02382, -0.2131), (-0.1713, 0.02382, 0.228), (0.1713, 0.02382, 0.228), (0.1713, -0.03532, -0.2131), (-0.1713, -0.03532, -0.2131), (0.1713, -0.03532, 0.228), (-0.1713, -0.03532, 0.228), (-0.1466, 0.05303, -0.2018), (0.1466, 0.05303, -0.2018), (-0.1466, 0.05303, 0.2057), (0.1466, 0.05303, 0.2057), (0.1466, -0.05906, -0.2018), (-0.1466, -0.05906, -0.2018), (0.1466, -0.05906, 0.2057), (-0.1466, -0.05906, 0.2057), (-0.1585, 0.05303, -0.2131), (0.1585, 0.05303, -0.2131), (-0.1585, 0.05303, 0.2171), (0.1585, 0.05303, 0.2171), (0.1585, -0.05906, -0.2131), (-0.1585, -0.05906, -0.2131), (0.1585, -0.05906, 0.2171), (-0.1585, -0.05906, 0.2171)], [], [(5, 6, 1), (17, 0, 16), (9, 10, 11, 12, 13, 2, 3), (17, 18, 4, 19, 5, 1, 0), (6, 7, 8, 9, 3, 1), (13, 14, 15, 16, 0, 2), (25, 26, 21), (37, 20, 36), (29, 30, 31, 32, 33, 22, 23), (37, 38, 24, 39, 25, 21, 20), (26, 27, 28, 29, 23, 21), (33, 34, 35, 36, 20, 22), (4, 24, 38, 19), (19, 38, 37, 5), (5, 37, 36, 6), (6, 36, 35, 7), (7, 35, 34, 8), (8, 34, 33, 9), (9, 33, 32, 10), (10, 32, 31, 11), (11, 31, 30, 12), (12, 30, 29, 13), (13, 29, 28, 14), (14, 28, 27, 15), (15, 27, 26, 16), (16, 26, 25, 17), (17, 25, 39, 18), (18, 39, 24, 4), (45, 44, 60, 61), (22, 20, 52, 54), (43, 41, 57, 59), (20, 21, 53, 52), (42, 43, 59, 58), (1, 3, 51, 49), (40, 42, 58, 56), (3, 2, 50, 51), (52, 53, 61, 60), (51, 50, 58, 59), (48, 49, 57, 56), (53, 55, 63, 61), (54, 52, 60, 62), (49, 51, 59, 57), (50, 48, 56, 58), (55, 54, 62, 63), (23, 22, 54, 55), (44, 46, 62, 60), (21, 23, 55, 53), (46, 47, 63, 62), (0, 1, 49, 48), (47, 45, 61, 63), (2, 0, 48, 50), (41, 40, 56, 57)])
me_plane_003.use_remesh_preserve_volume = False
me_plane_003.use_remesh_preserve_attributes = False
me_plane_003.use_mirror_vertex_groups = False
me_plane_003.update()

# ---- objects
ob_cockpitcontrols = bpy.data.objects.new('CockpitControls', me_cube_001)
ob_engine = bpy.data.objects.new('Engine', me_cube)
ob_upperdeck = bpy.data.objects.new('UpperDeck', me_plane)
ob_quarters = bpy.data.objects.new('Quarters', me_plane_004)
ob_catwalk = bpy.data.objects.new('Catwalk', me_plane_002)
ob_lowerdeck = bpy.data.objects.new('LowerDeck', me_plane_001)
ob_cargobaydoor_002 = bpy.data.objects.new('CargobayDoor.002', me_plane_007)
ob_cargobaydoor_001 = bpy.data.objects.new('CargobayDoor.001', me_plane_006)
ob_cargobaydoor = bpy.data.objects.new('CargobayDoor', me_plane_003)

# ---- transforms, parenting, visibility, modifiers, constraints
ob_cockpitcontrols.location = (-1.221, 35.51, 6.98)
ob_cockpitcontrols.lineart.crease_threshold = 0.0
_m = ob_cockpitcontrols.modifiers.new('Mirror', 'MIRROR')
ob_engine.location = (-1.39, -32.22, 2.567)
ob_engine.lineart.crease_threshold = 0.0
ob_upperdeck.location = (0.0, -2.458, 3.5)
ob_upperdeck.lineart.crease_threshold = 0.0
_m = ob_upperdeck.modifiers.new('Solidify', 'SOLIDIFY')
_m.show_render = False
_m.thickness = 0.1
_m.use_even_offset = True
_m.use_quality_normals = True
_m.nonmanifold_thickness_mode = 'FIXED'
_m.nonmanifold_merge_threshold = 0.0003
ob_quarters.location = (-5.335, 19.01, 1.071e-07)
ob_quarters.lineart.crease_threshold = 0.0
ob_catwalk.location = (0.0, 0.0, 0.0)
ob_catwalk.lineart.crease_threshold = 0.0
ob_lowerdeck.location = (0.0, -20.74, -3.5)
ob_lowerdeck.lineart.crease_threshold = 0.0
ob_cargobaydoor_002.parent = ob_lowerdeck
ob_cargobaydoor_002.matrix_parent_inverse = Matrix(((1.0, 0.0, 0.0, 0.0), (0.0, 1.0, 0.0, 20.74), (0.0, 0.0, 1.0, 3.5), (0.0, 0.0, 0.0, 1.0)))
ob_cargobaydoor_002.location = (5.355, -11.73, 1.26)
ob_cargobaydoor_002.scale = (6.0, 6.0, 6.0)
ob_cargobaydoor_002.lineart.crease_threshold = 0.0
ob_cargobaydoor_001.parent = ob_lowerdeck
ob_cargobaydoor_001.matrix_parent_inverse = Matrix(((1.0, 0.0, 0.0, 0.0), (0.0, 1.0, 0.0, 20.74), (0.0, 0.0, 1.0, 3.5), (0.0, 0.0, 0.0, 1.0)))
ob_cargobaydoor_001.location = (-5.94, -11.73, 1.147)
ob_cargobaydoor_001.scale = (6.0, 6.0, 6.0)
ob_cargobaydoor_001.lineart.crease_threshold = 0.0
ob_cargobaydoor.parent = ob_lowerdeck
ob_cargobaydoor.matrix_parent_inverse = Matrix(((1.0, 0.0, 0.0, 0.0), (0.0, 1.0, 0.0, 20.74), (0.0, 0.0, 1.0, 3.5), (0.0, 0.0, 0.0, 1.0)))
ob_cargobaydoor.location = (0.1068, -11.73, -3.72)
ob_cargobaydoor.scale = (6.0, 6.0, 6.0)
ob_cargobaydoor.lineart.crease_threshold = 0.0

# ---- collection membership
col_collection_1.objects.link(ob_cockpitcontrols)
col_collection_1.objects.link(ob_engine)
col_collection_1.objects.link(ob_upperdeck)
col_collection_2.objects.link(ob_quarters)
col_collection_2.objects.link(ob_catwalk)
col_collection_3.objects.link(ob_lowerdeck)
col_collection_3.objects.link(ob_cargobaydoor_002)
col_collection_3.objects.link(ob_cargobaydoor_001)
col_collection_3.objects.link(ob_cargobaydoor)

# ---- scene / render settings (as saved in the file)
scene.frame_start = 1; scene.frame_end = 250; scene.frame_set(1)
scene.render.engine = 'BLENDER_EEVEE_NEXT'
scene.render.resolution_percentage = 50
scene.render.dither_intensity = 0.0
scene.cycles.use_denoising = False
scene.cycles.samples = 10
scene.cycles.sampling_pattern = 'TABULATED_SOBOL'
scene.cycles.light_sampling_threshold = 0.0
scene.cycles.use_adaptive_sampling = False
scene.cycles.use_light_tree = False
scene.cycles.blur_glossy = 0.0
scene.cycles.pixel_filter_type = 'GAUSSIAN'
scene.cycles.sample_clamp_indirect = 0.0
scene.view_settings.view_transform = 'Standard'
bpy.context.view_layer.update()

# ---- added for rendering (the .blend has no active camera and no usable light): camera, sun
cam_auto = bpy.data.cameras.new('AutoCamera')
cam_auto.lens = 50.0
cam_auto.sensor_width = 36.0
cam_auto.clip_end = 1311.9
ob_auto_camera = bpy.data.objects.new('AutoCamera', cam_auto)
scene.collection.objects.link(ob_auto_camera)
ob_auto_camera.location = (74.7534, -87.4792, 60.6016)
ob_auto_camera.rotation_euler = (1.09748, -7.21219e-08, 0.694738)
scene.camera = ob_auto_camera
light_auto_sun = bpy.data.lights.new('AutoSun', 'SUN')
light_auto_sun.energy = 3.0
light_auto_sun.angle = 0.0523599
ob_auto_sun = bpy.data.objects.new('AutoSun', light_auto_sun)
scene.collection.objects.link(ob_auto_sun)
ob_auto_sun.rotation_euler = (0.872665, 0.174533, 0.523599)
bpy.context.view_layer.update()

